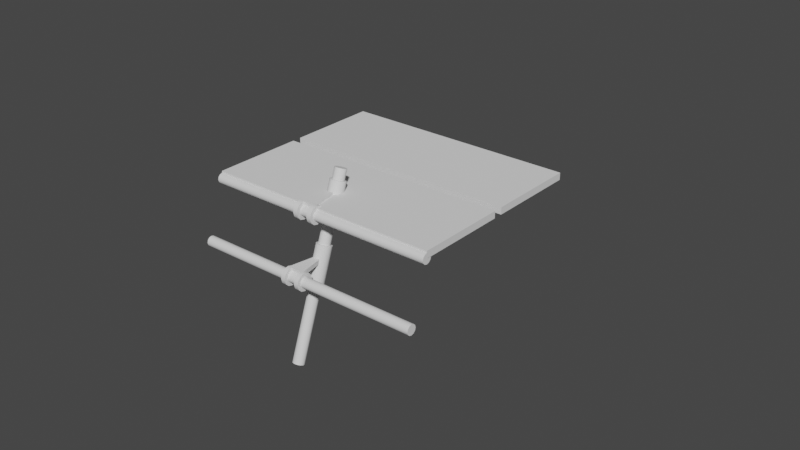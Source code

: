# Source: handrails.blend  (saved by Blender 3.2.14; exported with 4.5.12 LTS)
import bpy
from mathutils import Matrix  # noqa: F401  (used for matrix-valued properties, if any)

bpy.ops.wm.read_factory_settings(use_empty=True)
scene = bpy.context.scene
scene.name = 'Scene'

# ---- collections
col_handrail = bpy.data.collections.new('handrail'); scene.collection.children.link(col_handrail)
col_collection_2 = bpy.data.collections.new('Collection 2'); scene.collection.children.link(col_collection_2)

# ---- node groups
ng_auto_smooth = bpy.data.node_groups.new('Auto Smooth', 'GeometryNodeTree')
_s = ng_auto_smooth.interface.new_socket(name='Geometry', in_out='OUTPUT', socket_type='NodeSocketGeometry')
_s = ng_auto_smooth.interface.new_socket(name='Geometry', in_out='INPUT', socket_type='NodeSocketGeometry')
_s = ng_auto_smooth.interface.new_socket(name='Angle', in_out='INPUT', socket_type='NodeSocketFloat')
_s.subtype = 'ANGLE'
_s.min_value = 0.0
_s.max_value = 3.142
ng_auto_smooth.is_modifier = True
_N = ng_auto_smooth.nodes; _L = ng_auto_smooth.links
n0 = _N.new('NodeGroupOutput'); n0.name = 'Group Output'; n0.location = (480, -100)
n1 = _N.new('NodeGroupInput'); n1.name = 'Group Input'; n1.location = (-420, -300)
n2 = _N.new('NodeGroupInput'); n2.name = 'Group Input.001'; n2.location = (-60, -100)
n3 = _N.new('GeometryNodeSetShadeSmooth'); n3.name = 'Set Shade Smooth'; n3.location = (120, -100)
n3.domain = 'EDGE'
n4 = _N.new('GeometryNodeSetShadeSmooth'); n4.name = 'Set Shade Smooth.001'; n4.location = (300, -100)
n5 = _N.new('GeometryNodeInputMeshEdgeAngle'); n5.name = 'Edge Angle'; n5.location = (-420, -220)
n6 = _N.new('GeometryNodeInputEdgeSmooth'); n6.name = 'Is Edge Smooth'; n6.location = (-60, -160)
n7 = _N.new('GeometryNodeInputShadeSmooth'); n7.name = 'Is Face Smooth'; n7.location = (-240, -340)
n8 = _N.new('FunctionNodeBooleanMath'); n8.name = 'Boolean Math'; n8.location = (-60, -220)
n9 = _N.new('FunctionNodeCompare'); n9.name = 'Compare'; n9.location = (-240, -180)
n9.operation = 'LESS_EQUAL'
_L.new(n5.outputs[0], n9.inputs[0])
_L.new(n4.outputs[0], n0.inputs[0])
_L.new(n1.outputs[1], n9.inputs[1])
_L.new(n9.outputs[0], n8.inputs[0])
_L.new(n7.outputs[0], n8.inputs[1])
_L.new(n2.outputs[0], n3.inputs[0])
_L.new(n6.outputs[0], n3.inputs[1])
_L.new(n3.outputs[0], n4.inputs[0])
_L.new(n8.outputs[0], n3.inputs[2])
n0.is_active_output = True

# ---- world
world_world = bpy.data.worlds.new('World'); scene.world = world_world
world_world.use_nodes = True; world_world.node_tree.nodes.clear()
_N = world_world.node_tree.nodes; _L = world_world.node_tree.links
n0 = _N.new('ShaderNodeOutputWorld'); n0.name = 'World Output'; n0.location = (300, 300)
n1 = _N.new('ShaderNodeBackground'); n1.name = 'Background'; n1.location = (10, 300)
n1.inputs[0].default_value = (0.05088, 0.05088, 0.05088, 1.0)
_L.new(n1.outputs[0], n0.inputs[0])
n0.is_active_output = True
world_world.color = (0.05088, 0.05088, 0.05088)
world_world.use_sun_shadow = False
world_world.sun_shadow_jitter_overblur = 0.0

# ---- meshes
me_cube_001 = bpy.data.meshes.new('Cube.001')
me_cube_001.from_pydata([(-1.0, 0.1187, -0.001955), (-1.0, 0.1187, 0.05711), (-1.0, 0.8915, -0.001955), (-1.0, 0.8915, 0.05711), (1.0, 0.1187, -0.001955), (1.0, 0.1187, 0.05711), (1.0, 0.8915, -0.001955), (1.0, 0.8915, 0.05711), (-1.0, 0.8142, -0.001955), (-1.0, 0.7369, -0.001955), (-1.0, 0.6596, -0.001955), (-1.0, 0.5824, -0.001955), (-1.0, 0.5051, -0.001955), (-1.0, 0.4278, -0.001955), (-1.0, 0.3505, -0.001955), (-1.0, 0.2733, -0.001955), (-1.0, 0.196, -0.001955), (-1.0, 0.196, 0.05711), (-1.0, 0.2733, 0.05711), (-1.0, 0.3505, 0.05711), (-1.0, 0.4278, 0.05711), (-1.0, 0.5051, 0.05711), (-1.0, 0.5824, 0.05711), (-1.0, 0.6596, 0.05711), (-1.0, 0.7369, 0.05711), (-1.0, 0.8142, 0.05711), (1.0, 0.196, -0.001955), (1.0, 0.2733, -0.001955), (1.0, 0.3505, -0.001955), (1.0, 0.4278, -0.001955), (1.0, 0.5051, -0.001955), (1.0, 0.5824, -0.001955), (1.0, 0.6596, -0.001955), (1.0, 0.7369, -0.001955), (1.0, 0.8142, -0.001955), (1.0, 0.8142, 0.05711), (1.0, 0.7369, 0.05711), (1.0, 0.6596, 0.05711), (1.0, 0.5824, 0.05711), (1.0, 0.5051, 0.05711), (1.0, 0.4278, 0.05711), (1.0, 0.3505, 0.05711), (1.0, 0.2733, 0.05711), (1.0, 0.196, 0.05711), (0.8462, 0.8915, -0.001955), (0.6923, 0.8915, -0.001955), (0.5385, 0.8915, -0.001955), (0.3846, 0.8915, -0.001955), (0.2308, 0.8915, -0.001955), (0.07692, 0.8915, -0.001955), (-0.07692, 0.8915, -0.001955), (-0.2308, 0.8915, -0.001955), (-0.3846, 0.8915, -0.001955), (-0.5385, 0.8915, -0.001955), (-0.6923, 0.8915, -0.001955), (-0.8462, 0.8915, -0.001955), (-0.8462, 0.8915, 0.05711), (-0.6923, 0.8915, 0.05711), (-0.5385, 0.8915, 0.05711), (-0.3846, 0.8915, 0.05711), (-0.2308, 0.8915, 0.05711), (-0.07692, 0.8915, 0.05711), (0.07692, 0.8915, 0.05711), (0.2308, 0.8915, 0.05711), (0.3846, 0.8915, 0.05711), (0.5385, 0.8915, 0.05711), (0.6923, 0.8915, 0.05711), (0.8462, 0.8915, 0.05711), (-0.8462, 0.1187, -0.001955), (-0.6923, 0.1187, -0.001955), (-0.5385, 0.1187, -0.001955), (-0.3846, 0.1187, -0.001955), (-0.2308, 0.1187, -0.001955), (-0.07692, 0.1187, -0.001955), (0.07692, 0.1187, -0.001955), (0.2308, 0.1187, -0.001955), (0.3846, 0.1187, -0.001955), (0.5385, 0.1187, -0.001955), (0.6923, 0.1187, -0.001955), (0.8462, 0.1187, -0.001955), (0.8462, 0.1187, 0.05711), (0.6923, 0.1187, 0.05711), (0.5385, 0.1187, 0.05711), (0.3846, 0.1187, 0.05711), (0.2308, 0.1187, 0.05711), (0.07692, 0.1187, 0.05711), (-0.07692, 0.1187, 0.05711), (-0.2308, 0.1187, 0.05711), (-0.3846, 0.1187, 0.05711), (-0.5385, 0.1187, 0.05711), (-0.6923, 0.1187, 0.05711), (-0.8462, 0.1187, 0.05711), (-0.8462, 0.8142, 0.05711), (-0.6923, 0.8142, 0.05711), (-0.5385, 0.8142, 0.05711), (-0.3846, 0.8142, 0.05711), (-0.2308, 0.8142, 0.05711), (-0.07692, 0.8142, 0.05711), (0.07692, 0.8142, 0.05711), (0.2308, 0.8142, 0.05711), (0.3846, 0.8142, 0.05711), (0.5385, 0.8142, 0.05711), (0.6923, 0.8142, 0.05711), (0.8462, 0.8142, 0.05711), (-0.8462, 0.7369, 0.05711), (-0.6923, 0.7369, 0.05711), (-0.5385, 0.7369, 0.05711), (-0.3846, 0.7369, 0.05711), (-0.2308, 0.7369, 0.05711), (-0.07692, 0.7369, 0.05711), (0.07692, 0.7369, 0.05711), (0.2308, 0.7369, 0.05711), (0.3846, 0.7369, 0.05711), (0.5385, 0.7369, 0.05711), (0.6923, 0.7369, 0.05711), (0.8462, 0.7369, 0.05711), (-0.8462, 0.6596, 0.05711), (-0.6923, 0.6596, 0.05711), (-0.5385, 0.6596, 0.05711), (-0.3846, 0.6596, 0.05711), (-0.2308, 0.6596, 0.05711), (-0.07692, 0.6596, 0.05711), (0.07692, 0.6596, 0.05711), (0.2308, 0.6596, 0.05711), (0.3846, 0.6596, 0.05711), (0.5385, 0.6596, 0.05711), (0.6923, 0.6596, 0.05711), (0.8462, 0.6596, 0.05711), (-0.8462, 0.5824, 0.05711), (-0.6923, 0.5824, 0.05711), (-0.5385, 0.5824, 0.05711), (-0.3846, 0.5824, 0.05711), (-0.2308, 0.5824, 0.05711), (-0.07692, 0.5824, 0.05711), (0.07692, 0.5824, 0.05711), (0.2308, 0.5824, 0.05711), (0.3846, 0.5824, 0.05711), (0.5385, 0.5824, 0.05711), (0.6923, 0.5824, 0.05711), (0.8462, 0.5824, 0.05711), (-0.8462, 0.5051, 0.05711), (-0.6923, 0.5051, 0.05711), (-0.5385, 0.5051, 0.05711), (-0.3846, 0.5051, 0.05711), (-0.2308, 0.5051, 0.05711), (-0.07692, 0.5051, 0.05711), (0.07692, 0.5051, 0.05711), (0.2308, 0.5051, 0.05711), (0.3846, 0.5051, 0.05711), (0.5385, 0.5051, 0.05711), (0.6923, 0.5051, 0.05711), (0.8462, 0.5051, 0.05711), (-0.8462, 0.4278, 0.05711), (-0.6923, 0.4278, 0.05711), (-0.5385, 0.4278, 0.05711), (-0.3846, 0.4278, 0.05711), (-0.2308, 0.4278, 0.05711), (-0.07692, 0.4278, 0.05711), (0.07692, 0.4278, 0.05711), (0.2308, 0.4278, 0.05711), (0.3846, 0.4278, 0.05711), (0.5385, 0.4278, 0.05711), (0.6923, 0.4278, 0.05711), (0.8462, 0.4278, 0.05711), (-0.8462, 0.3505, 0.05711), (-0.6923, 0.3505, 0.05711), (-0.5385, 0.3505, 0.05711), (-0.3846, 0.3505, 0.05711), (-0.2308, 0.3505, 0.05711), (-0.07692, 0.3505, 0.05711), (0.07692, 0.3505, 0.05711), (0.2308, 0.3505, 0.05711), (0.3846, 0.3505, 0.05711), (0.5385, 0.3505, 0.05711), (0.6923, 0.3505, 0.05711), (0.8462, 0.3505, 0.05711), (-0.8462, 0.2733, 0.05711), (-0.6923, 0.2733, 0.05711), (-0.5385, 0.2733, 0.05711), (-0.3846, 0.2733, 0.05711), (-0.2308, 0.2733, 0.05711), (-0.07692, 0.2733, 0.05711), (0.07692, 0.2733, 0.05711), (0.2308, 0.2733, 0.05711), (0.3846, 0.2733, 0.05711), (0.5385, 0.2733, 0.05711), (0.6923, 0.2733, 0.05711), (0.8462, 0.2733, 0.05711), (-0.8462, 0.196, 0.05711), (-0.6923, 0.196, 0.05711), (-0.5385, 0.196, 0.05711), (-0.3846, 0.196, 0.05711), (-0.2308, 0.196, 0.05711), (-0.07692, 0.196, 0.05711), (0.07692, 0.196, 0.05711), (0.2308, 0.196, 0.05711), (0.3846, 0.196, 0.05711), (0.5385, 0.196, 0.05711), (0.6923, 0.196, 0.05711), (0.8462, 0.196, 0.05711), (0.8462, 0.8142, -0.001955), (0.6923, 0.8142, -0.001955), (0.5385, 0.8142, -0.001955), (0.3846, 0.8142, -0.001955), (0.2308, 0.8142, -0.001955), (0.07692, 0.8142, -0.001955), (-0.07692, 0.8142, -0.001955), (-0.2308, 0.8142, -0.001955), (-0.3846, 0.8142, -0.001955), (-0.5385, 0.8142, -0.001955), (-0.6923, 0.8142, -0.001955), (-0.8462, 0.8142, -0.001955), (0.8462, 0.7369, -0.001955), (0.6923, 0.7369, -0.001955), (0.5385, 0.7369, -0.001955), (0.3846, 0.7369, -0.001955), (0.2308, 0.7369, -0.001955), (0.07692, 0.7369, -0.001955), (-0.07692, 0.7369, -0.001955), (-0.2308, 0.7369, -0.001955), (-0.3846, 0.7369, -0.001955), (-0.5385, 0.7369, -0.001955), (-0.6923, 0.7369, -0.001955), (-0.8462, 0.7369, -0.001955), (0.8462, 0.6596, -0.001955), (0.6923, 0.6596, -0.001955), (0.5385, 0.6596, -0.001955), (0.3846, 0.6596, -0.001955), (0.2308, 0.6596, -0.001955), (0.07692, 0.6596, -0.001955), (-0.07692, 0.6596, -0.001955), (-0.2308, 0.6596, -0.001955), (-0.3846, 0.6596, -0.001955), (-0.5385, 0.6596, -0.001955), (-0.6923, 0.6596, -0.001955), (-0.8462, 0.6596, -0.001955), (0.8462, 0.5824, -0.001955), (0.6923, 0.5824, -0.001955), (0.5385, 0.5824, -0.001955), (0.3846, 0.5824, -0.001955), (0.2308, 0.5824, -0.001955), (0.07692, 0.5824, -0.001955), (-0.07692, 0.5824, -0.001955), (-0.2308, 0.5824, -0.001955), (-0.3846, 0.5824, -0.001955), (-0.5385, 0.5824, -0.001955), (-0.6923, 0.5824, -0.001955), (-0.8462, 0.5824, -0.001955), (0.8462, 0.5051, -0.001955), (0.6923, 0.5051, -0.001955), (0.5385, 0.5051, -0.001955), (0.3846, 0.5051, -0.001955), (0.2308, 0.5051, -0.001955), (0.07692, 0.5051, -0.001955), (-0.07692, 0.5051, -0.001955), (-0.2308, 0.5051, -0.001955), (-0.3846, 0.5051, -0.001955), (-0.5385, 0.5051, -0.001955), (-0.6923, 0.5051, -0.001955), (-0.8462, 0.5051, -0.001955), (0.8462, 0.4278, -0.001955), (0.6923, 0.4278, -0.001955), (0.5385, 0.4278, -0.001955), (0.3846, 0.4278, -0.001955), (0.2308, 0.4278, -0.001955), (0.07692, 0.4278, -0.001955), (-0.07692, 0.4278, -0.001955), (-0.2308, 0.4278, -0.001955), (-0.3846, 0.4278, -0.001955), (-0.5385, 0.4278, -0.001955), (-0.6923, 0.4278, -0.001955), (-0.8462, 0.4278, -0.001955), (0.8462, 0.3505, -0.001955), (0.6923, 0.3505, -0.001955), (0.5385, 0.3505, -0.001955), (0.3846, 0.3505, -0.001955), (0.2308, 0.3505, -0.001955), (0.07692, 0.3505, -0.001955), (-0.07692, 0.3505, -0.001955), (-0.2308, 0.3505, -0.001955), (-0.3846, 0.3505, -0.001955), (-0.5385, 0.3505, -0.001955), (-0.6923, 0.3505, -0.001955), (-0.8462, 0.3505, -0.001955), (0.8462, 0.2733, -0.001955), (0.6923, 0.2733, -0.001955), (0.5385, 0.2733, -0.001955), (0.3846, 0.2733, -0.001955), (0.2308, 0.2733, -0.001955), (0.07692, 0.2733, -0.001955), (-0.07692, 0.2733, -0.001955), (-0.2308, 0.2733, -0.001955), (-0.3846, 0.2733, -0.001955), (-0.5385, 0.2733, -0.001955), (-0.6923, 0.2733, -0.001955), (-0.8462, 0.2733, -0.001955), (0.8462, 0.196, -0.001955), (0.6923, 0.196, -0.001955), (0.5385, 0.196, -0.001955), (0.3846, 0.196, -0.001955), (0.2308, 0.196, -0.001955), (0.07692, 0.196, -0.001955), (-0.07692, 0.196, -0.001955), (-0.2308, 0.196, -0.001955), (-0.3846, 0.196, -0.001955), (-0.5385, 0.196, -0.001955), (-0.6923, 0.196, -0.001955), (-0.8462, 0.196, -0.001955)], [], [(8, 25, 3, 2), (44, 67, 7, 6), (26, 43, 5, 4), (68, 91, 1, 0), (296, 26, 4, 79), (188, 17, 1, 91), (56, 3, 25, 92), (92, 25, 24, 104), (104, 24, 23, 116), (116, 23, 22, 128), (128, 22, 21, 140), (140, 21, 20, 152), (152, 20, 19, 164), (164, 19, 18, 176), (176, 18, 17, 188), (44, 6, 34, 200), (200, 34, 33, 212), (212, 33, 32, 224), (224, 32, 31, 236), (236, 31, 30, 248), (248, 30, 29, 260), (260, 29, 28, 272), (272, 28, 27, 284), (284, 27, 26, 296), (6, 7, 35, 34), (34, 35, 36, 33), (33, 36, 37, 32), (32, 37, 38, 31), (31, 38, 39, 30), (30, 39, 40, 29), (29, 40, 41, 28), (28, 41, 42, 27), (27, 42, 43, 26), (0, 1, 17, 16), (16, 17, 18, 15), (15, 18, 19, 14), (14, 19, 20, 13), (13, 20, 21, 12), (12, 21, 22, 11), (11, 22, 23, 10), (10, 23, 24, 9), (9, 24, 25, 8), (15, 295, 307, 16), (295, 294, 306, 307), (294, 293, 305, 306), (293, 292, 304, 305), (292, 291, 303, 304), (291, 290, 302, 303), (290, 289, 301, 302), (289, 288, 300, 301), (288, 287, 299, 300), (287, 286, 298, 299), (286, 285, 297, 298), (285, 284, 296, 297), (14, 283, 295, 15), (283, 282, 294, 295), (282, 281, 293, 294), (281, 280, 292, 293), (280, 279, 291, 292), (279, 278, 290, 291), (278, 277, 289, 290), (277, 276, 288, 289), (276, 275, 287, 288), (275, 274, 286, 287), (274, 273, 285, 286), (273, 272, 284, 285), (13, 271, 283, 14), (271, 270, 282, 283), (270, 269, 281, 282), (269, 268, 280, 281), (268, 267, 279, 280), (267, 266, 278, 279), (266, 265, 277, 278), (265, 264, 276, 277), (264, 263, 275, 276), (263, 262, 274, 275), (262, 261, 273, 274), (261, 260, 272, 273), (12, 259, 271, 13), (259, 258, 270, 271), (258, 257, 269, 270), (257, 256, 268, 269), (256, 255, 267, 268), (255, 254, 266, 267), (254, 253, 265, 266), (253, 252, 264, 265), (252, 251, 263, 264), (251, 250, 262, 263), (250, 249, 261, 262), (249, 248, 260, 261), (11, 247, 259, 12), (247, 246, 258, 259), (246, 245, 257, 258), (245, 244, 256, 257), (244, 243, 255, 256), (243, 242, 254, 255), (242, 241, 253, 254), (241, 240, 252, 253), (240, 239, 251, 252), (239, 238, 250, 251), (238, 237, 249, 250), (237, 236, 248, 249), (10, 235, 247, 11), (235, 234, 246, 247), (234, 233, 245, 246), (233, 232, 244, 245), (232, 231, 243, 244), (231, 230, 242, 243), (230, 229, 241, 242), (229, 228, 240, 241), (228, 227, 239, 240), (227, 226, 238, 239), (226, 225, 237, 238), (225, 224, 236, 237), (9, 223, 235, 10), (223, 222, 234, 235), (222, 221, 233, 234), (221, 220, 232, 233), (220, 219, 231, 232), (219, 218, 230, 231), (218, 217, 229, 230), (217, 216, 228, 229), (216, 215, 227, 228), (215, 214, 226, 227), (214, 213, 225, 226), (213, 212, 224, 225), (8, 211, 223, 9), (211, 210, 222, 223), (210, 209, 221, 222), (209, 208, 220, 221), (208, 207, 219, 220), (207, 206, 218, 219), (206, 205, 217, 218), (205, 204, 216, 217), (204, 203, 215, 216), (203, 202, 214, 215), (202, 201, 213, 214), (201, 200, 212, 213), (2, 55, 211, 8), (55, 54, 210, 211), (54, 53, 209, 210), (53, 52, 208, 209), (52, 51, 207, 208), (51, 50, 206, 207), (50, 49, 205, 206), (49, 48, 204, 205), (48, 47, 203, 204), (47, 46, 202, 203), (46, 45, 201, 202), (45, 44, 200, 201), (42, 187, 199, 43), (187, 186, 198, 199), (186, 185, 197, 198), (185, 184, 196, 197), (184, 183, 195, 196), (183, 182, 194, 195), (182, 181, 193, 194), (181, 180, 192, 193), (180, 179, 191, 192), (179, 178, 190, 191), (178, 177, 189, 190), (177, 176, 188, 189), (41, 175, 187, 42), (175, 174, 186, 187), (174, 173, 185, 186), (173, 172, 184, 185), (172, 171, 183, 184), (171, 170, 182, 183), (170, 169, 181, 182), (169, 168, 180, 181), (168, 167, 179, 180), (167, 166, 178, 179), (166, 165, 177, 178), (165, 164, 176, 177), (40, 163, 175, 41), (163, 162, 174, 175), (162, 161, 173, 174), (161, 160, 172, 173), (160, 159, 171, 172), (159, 158, 170, 171), (158, 157, 169, 170), (157, 156, 168, 169), (156, 155, 167, 168), (155, 154, 166, 167), (154, 153, 165, 166), (153, 152, 164, 165), (39, 151, 163, 40), (151, 150, 162, 163), (150, 149, 161, 162), (149, 148, 160, 161), (148, 147, 159, 160), (147, 146, 158, 159), (146, 145, 157, 158), (145, 144, 156, 157), (144, 143, 155, 156), (143, 142, 154, 155), (142, 141, 153, 154), (141, 140, 152, 153), (38, 139, 151, 39), (139, 138, 150, 151), (138, 137, 149, 150), (137, 136, 148, 149), (136, 135, 147, 148), (135, 134, 146, 147), (134, 133, 145, 146), (133, 132, 144, 145), (132, 131, 143, 144), (131, 130, 142, 143), (130, 129, 141, 142), (129, 128, 140, 141), (37, 127, 139, 38), (127, 126, 138, 139), (126, 125, 137, 138), (125, 124, 136, 137), (124, 123, 135, 136), (123, 122, 134, 135), (122, 121, 133, 134), (121, 120, 132, 133), (120, 119, 131, 132), (119, 118, 130, 131), (118, 117, 129, 130), (117, 116, 128, 129), (36, 115, 127, 37), (115, 114, 126, 127), (114, 113, 125, 126), (113, 112, 124, 125), (112, 111, 123, 124), (111, 110, 122, 123), (110, 109, 121, 122), (109, 108, 120, 121), (108, 107, 119, 120), (107, 106, 118, 119), (106, 105, 117, 118), (105, 104, 116, 117), (35, 103, 115, 36), (103, 102, 114, 115), (102, 101, 113, 114), (101, 100, 112, 113), (100, 99, 111, 112), (99, 98, 110, 111), (98, 97, 109, 110), (97, 96, 108, 109), (96, 95, 107, 108), (95, 94, 106, 107), (94, 93, 105, 106), (93, 92, 104, 105), (7, 67, 103, 35), (67, 66, 102, 103), (66, 65, 101, 102), (65, 64, 100, 101), (64, 63, 99, 100), (63, 62, 98, 99), (62, 61, 97, 98), (61, 60, 96, 97), (60, 59, 95, 96), (59, 58, 94, 95), (58, 57, 93, 94), (57, 56, 92, 93), (43, 199, 80, 5), (199, 198, 81, 80), (198, 197, 82, 81), (197, 196, 83, 82), (196, 195, 84, 83), (195, 194, 85, 84), (194, 193, 86, 85), (193, 192, 87, 86), (192, 191, 88, 87), (191, 190, 89, 88), (190, 189, 90, 89), (189, 188, 91, 90), (16, 307, 68, 0), (307, 306, 69, 68), (306, 305, 70, 69), (305, 304, 71, 70), (304, 303, 72, 71), (303, 302, 73, 72), (302, 301, 74, 73), (301, 300, 75, 74), (300, 299, 76, 75), (299, 298, 77, 76), (298, 297, 78, 77), (297, 296, 79, 78), (4, 5, 80, 79), (79, 80, 81, 78), (78, 81, 82, 77), (77, 82, 83, 76), (76, 83, 84, 75), (75, 84, 85, 74), (74, 85, 86, 73), (73, 86, 87, 72), (72, 87, 88, 71), (71, 88, 89, 70), (70, 89, 90, 69), (69, 90, 91, 68), (2, 3, 56, 55), (55, 56, 57, 54), (54, 57, 58, 53), (53, 58, 59, 52), (52, 59, 60, 51), (51, 60, 61, 50), (50, 61, 62, 49), (49, 62, 63, 48), (48, 63, 64, 47), (47, 64, 65, 46), (46, 65, 66, 45), (45, 66, 67, 44)])
_uv = me_cube_001.uv_layers.new(name='UVMap')
_uv.uv.foreach_set('vector', [0.375, 0.225, 0.625, 0.225, 0.625, 0.25, 0.375, 0.25, 0.375, 0.4808, 0.625, 0.4808, 0.625, 0.5, 0.375, 0.5, 0.375, 0.725, 0.625, 0.725, 0.625, 0.75, 0.375, 0.75, 0.375, 0.9808, 0.625, 0.9808, 0.625, 1.0, 0.375, 1.0, 0.3558, 0.725, 0.375, 0.725, 0.375, 0.75, 0.3558, 0.75, 0.8558, 0.725, 0.875, 0.725, 0.875, 0.75, 0.8558, 0.75, 0.8558, 0.5, 0.875, 0.5, 0.875, 0.525, 0.8558, 0.525, 0.8558, 0.525, 0.875, 0.525, 0.875, 0.55, 0.8558, 0.55, 0.8558, 0.55, 0.875, 0.55, 0.875, 0.575, 0.8558, 0.575, 0.8558, 0.575, 0.875, 0.575, 0.875, 0.6, 0.8558, 0.6, 0.8558, 0.6, 0.875, 0.6, 0.875, 0.625, 0.8558, 0.625, 0.8558, 0.625, 0.875, 0.625, 0.875, 0.65, 0.8558, 0.65, 0.8558, 0.65, 0.875, 0.65, 0.875, 0.675, 0.8558, 0.675, 0.8558, 0.675, 0.875, 0.675, 0.875, 0.7, 0.8558, 0.7, 0.8558, 0.7, 0.875, 0.7, 0.875, 0.725, 0.8558, 0.725, 0.3558, 0.5, 0.375, 0.5, 0.375, 0.525, 0.3558, 0.525, 0.3558, 0.525, 0.375, 0.525, 0.375, 0.55, 0.3558, 0.55, 0.3558, 0.55, 0.375, 0.55, 0.375, 0.575, 0.3558, 0.575, 0.3558, 0.575, 0.375, 0.575, 0.375, 0.6, 0.3558, 0.6, 0.3558, 0.6, 0.375, 0.6, 0.375, 0.625, 0.3558, 0.625, 0.3558, 0.625, 0.375, 0.625, 0.375, 0.65, 0.3558, 0.65, 0.3558, 0.65, 0.375, 0.65, 0.375, 0.675, 0.3558, 0.675, 0.3558, 0.675, 0.375, 0.675, 0.375, 0.7, 0.3558, 0.7, 0.3558, 0.7, 0.375, 0.7, 0.375, 0.725, 0.3558, 0.725, 0.375, 0.5, 0.625, 0.5, 0.625, 0.525, 0.375, 0.525, 0.375, 0.525, 0.625, 0.525, 0.625, 0.55, 0.375, 0.55, 0.375, 0.55, 0.625, 0.55, 0.625, 0.575, 0.375, 0.575, 0.375, 0.575, 0.625, 0.575, 0.625, 0.6, 0.375, 0.6, 0.375, 0.6, 0.625, 0.6, 0.625, 0.625, 0.375, 0.625, 0.375, 0.625, 0.625, 0.625, 0.625, 0.65, 0.375, 0.65, 0.375, 0.65, 0.625, 0.65, 0.625, 0.675, 0.375, 0.675, 0.375, 0.675, 0.625, 0.675, 0.625, 0.7, 0.375, 0.7, 0.375, 0.7, 0.625, 0.7, 0.625, 0.725, 0.375, 0.725, 0.375, 0.0, 0.625, 0.0, 0.625, 0.025, 0.375, 0.025, 0.375, 0.025, 0.625, 0.025, 0.625, 0.05, 0.375, 0.05, 0.375, 0.05, 0.625, 0.05, 0.625, 0.075, 0.375, 0.075, 0.375, 0.075, 0.625, 0.075, 0.625, 0.1, 0.375, 0.1, 0.375, 0.1, 0.625, 0.1, 0.625, 0.125, 0.375, 0.125, 0.375, 0.125, 0.625, 0.125, 0.625, 0.15, 0.375, 0.15, 0.375, 0.15, 0.625, 0.15, 0.625, 0.175, 0.375, 0.175, 0.375, 0.175, 0.625, 0.175, 0.625, 0.2, 0.375, 0.2, 0.375, 0.2, 0.625, 0.2, 0.625, 0.225, 0.375, 0.225, 0.125, 0.7, 0.1442, 0.7, 0.1442, 0.725, 0.125, 0.725, 0.1442, 0.7, 0.1635, 0.7, 0.1635, 0.725, 0.1442, 0.725, 0.1635, 0.7, 0.1827, 0.7, 0.1827, 0.725, 0.1635, 0.725, 0.1827, 0.7, 0.2019, 0.7, 0.2019, 0.725, 0.1827, 0.725, 0.2019, 0.7, 0.2212, 0.7, 0.2212, 0.725, 0.2019, 0.725, 0.2212, 0.7, 0.2404, 0.7, 0.2404, 0.725, 0.2212, 0.725, 0.2404, 0.7, 0.2596, 0.7, 0.2596, 0.725, 0.2404, 0.725, 0.2596, 0.7, 0.2788, 0.7, 0.2788, 0.725, 0.2596, 0.725, 0.2788, 0.7, 0.2981, 0.7, 0.2981, 0.725, 0.2788, 0.725, 0.2981, 0.7, 0.3173, 0.7, 0.3173, 0.725, 0.2981, 0.725, 0.3173, 0.7, 0.3365, 0.7, 0.3365, 0.725, 0.3173, 0.725, 0.3365, 0.7, 0.3558, 0.7, 0.3558, 0.725, 0.3365, 0.725, 0.125, 0.675, 0.1442, 0.675, 0.1442, 0.7, 0.125, 0.7, 0.1442, 0.675, 0.1635, 0.675, 0.1635, 0.7, 0.1442, 0.7, 0.1635, 0.675, 0.1827, 0.675, 0.1827, 0.7, 0.1635, 0.7, 0.1827, 0.675, 0.2019, 0.675, 0.2019, 0.7, 0.1827, 0.7, 0.2019, 0.675, 0.2212, 0.675, 0.2212, 0.7, 0.2019, 0.7, 0.2212, 0.675, 0.2404, 0.675, 0.2404, 0.7, 0.2212, 0.7, 0.2404, 0.675, 0.2596, 0.675, 0.2596, 0.7, 0.2404, 0.7, 0.2596, 0.675, 0.2788, 0.675, 0.2788, 0.7, 0.2596, 0.7, 0.2788, 0.675, 0.2981, 0.675, 0.2981, 0.7, 0.2788, 0.7, 0.2981, 0.675, 0.3173, 0.675, 0.3173, 0.7, 0.2981, 0.7, 0.3173, 0.675, 0.3365, 0.675, 0.3365, 0.7, 0.3173, 0.7, 0.3365, 0.675, 0.3558, 0.675, 0.3558, 0.7, 0.3365, 0.7, 0.125, 0.65, 0.1442, 0.65, 0.1442, 0.675, 0.125, 0.675, 0.1442, 0.65, 0.1635, 0.65, 0.1635, 0.675, 0.1442, 0.675, 0.1635, 0.65, 0.1827, 0.65, 0.1827, 0.675, 0.1635, 0.675, 0.1827, 0.65, 0.2019, 0.65, 0.2019, 0.675, 0.1827, 0.675, 0.2019, 0.65, 0.2212, 0.65, 0.2212, 0.675, 0.2019, 0.675, 0.2212, 0.65, 0.2404, 0.65, 0.2404, 0.675, 0.2212, 0.675, 0.2404, 0.65, 0.2596, 0.65, 0.2596, 0.675, 0.2404, 0.675, 0.2596, 0.65, 0.2788, 0.65, 0.2788, 0.675, 0.2596, 0.675, 0.2788, 0.65, 0.2981, 0.65, 0.2981, 0.675, 0.2788, 0.675, 0.2981, 0.65, 0.3173, 0.65, 0.3173, 0.675, 0.2981, 0.675, 0.3173, 0.65, 0.3365, 0.65, 0.3365, 0.675, 0.3173, 0.675, 0.3365, 0.65, 0.3558, 0.65, 0.3558, 0.675, 0.3365, 0.675, 0.125, 0.625, 0.1442, 0.625, 0.1442, 0.65, 0.125, 0.65, 0.1442, 0.625, 0.1635, 0.625, 0.1635, 0.65, 0.1442, 0.65, 0.1635, 0.625, 0.1827, 0.625, 0.1827, 0.65, 0.1635, 0.65, 0.1827, 0.625, 0.2019, 0.625, 0.2019, 0.65, 0.1827, 0.65, 0.2019, 0.625, 0.2212, 0.625, 0.2212, 0.65, 0.2019, 0.65, 0.2212, 0.625, 0.2404, 0.625, 0.2404, 0.65, 0.2212, 0.65, 0.2404, 0.625, 0.2596, 0.625, 0.2596, 0.65, 0.2404, 0.65, 0.2596, 0.625, 0.2788, 0.625, 0.2788, 0.65, 0.2596, 0.65, 0.2788, 0.625, 0.2981, 0.625, 0.2981, 0.65, 0.2788, 0.65, 0.2981, 0.625, 0.3173, 0.625, 0.3173, 0.65, 0.2981, 0.65, 0.3173, 0.625, 0.3365, 0.625, 0.3365, 0.65, 0.3173, 0.65, 0.3365, 0.625, 0.3558, 0.625, 0.3558, 0.65, 0.3365, 0.65, 0.125, 0.6, 0.1442, 0.6, 0.1442, 0.625, 0.125, 0.625, 0.1442, 0.6, 0.1635, 0.6, 0.1635, 0.625, 0.1442, 0.625, 0.1635, 0.6, 0.1827, 0.6, 0.1827, 0.625, 0.1635, 0.625, 0.1827, 0.6, 0.2019, 0.6, 0.2019, 0.625, 0.1827, 0.625, 0.2019, 0.6, 0.2212, 0.6, 0.2212, 0.625, 0.2019, 0.625, 0.2212, 0.6, 0.2404, 0.6, 0.2404, 0.625, 0.2212, 0.625, 0.2404, 0.6, 0.2596, 0.6, 0.2596, 0.625, 0.2404, 0.625, 0.2596, 0.6, 0.2788, 0.6, 0.2788, 0.625, 0.2596, 0.625, 0.2788, 0.6, 0.2981, 0.6, 0.2981, 0.625, 0.2788, 0.625, 0.2981, 0.6, 0.3173, 0.6, 0.3173, 0.625, 0.2981, 0.625, 0.3173, 0.6, 0.3365, 0.6, 0.3365, 0.625, 0.3173, 0.625, 0.3365, 0.6, 0.3558, 0.6, 0.3558, 0.625, 0.3365, 0.625, 0.125, 0.575, 0.1442, 0.575, 0.1442, 0.6, 0.125, 0.6, 0.1442, 0.575, 0.1635, 0.575, 0.1635, 0.6, 0.1442, 0.6, 0.1635, 0.575, 0.1827, 0.575, 0.1827, 0.6, 0.1635, 0.6, 0.1827, 0.575, 0.2019, 0.575, 0.2019, 0.6, 0.1827, 0.6, 0.2019, 0.575, 0.2212, 0.575, 0.2212, 0.6, 0.2019, 0.6, 0.2212, 0.575, 0.2404, 0.575, 0.2404, 0.6, 0.2212, 0.6, 0.2404, 0.575, 0.2596, 0.575, 0.2596, 0.6, 0.2404, 0.6, 0.2596, 0.575, 0.2788, 0.575, 0.2788, 0.6, 0.2596, 0.6, 0.2788, 0.575, 0.2981, 0.575, 0.2981, 0.6, 0.2788, 0.6, 0.2981, 0.575, 0.3173, 0.575, 0.3173, 0.6, 0.2981, 0.6, 0.3173, 0.575, 0.3365, 0.575, 0.3365, 0.6, 0.3173, 0.6, 0.3365, 0.575, 0.3558, 0.575, 0.3558, 0.6, 0.3365, 0.6, 0.125, 0.55, 0.1442, 0.55, 0.1442, 0.575, 0.125, 0.575, 0.1442, 0.55, 0.1635, 0.55, 0.1635, 0.575, 0.1442, 0.575, 0.1635, 0.55, 0.1827, 0.55, 0.1827, 0.575, 0.1635, 0.575, 0.1827, 0.55, 0.2019, 0.55, 0.2019, 0.575, 0.1827, 0.575, 0.2019, 0.55, 0.2212, 0.55, 0.2212, 0.575, 0.2019, 0.575, 0.2212, 0.55, 0.2404, 0.55, 0.2404, 0.575, 0.2212, 0.575, 0.2404, 0.55, 0.2596, 0.55, 0.2596, 0.575, 0.2404, 0.575, 0.2596, 0.55, 0.2788, 0.55, 0.2788, 0.575, 0.2596, 0.575, 0.2788, 0.55, 0.2981, 0.55, 0.2981, 0.575, 0.2788, 0.575, 0.2981, 0.55, 0.3173, 0.55, 0.3173, 0.575, 0.2981, 0.575, 0.3173, 0.55, 0.3365, 0.55, 0.3365, 0.575, 0.3173, 0.575, 0.3365, 0.55, 0.3558, 0.55, 0.3558, 0.575, 0.3365, 0.575, 0.125, 0.525, 0.1442, 0.525, 0.1442, 0.55, 0.125, 0.55, 0.1442, 0.525, 0.1635, 0.525, 0.1635, 0.55, 0.1442, 0.55, 0.1635, 0.525, 0.1827, 0.525, 0.1827, 0.55, 0.1635, 0.55, 0.1827, 0.525, 0.2019, 0.525, 0.2019, 0.55, 0.1827, 0.55, 0.2019, 0.525, 0.2212, 0.525, 0.2212, 0.55, 0.2019, 0.55, 0.2212, 0.525, 0.2404, 0.525, 0.2404, 0.55, 0.2212, 0.55, 0.2404, 0.525, 0.2596, 0.525, 0.2596, 0.55, 0.2404, 0.55, 0.2596, 0.525, 0.2788, 0.525, 0.2788, 0.55, 0.2596, 0.55, 0.2788, 0.525, 0.2981, 0.525, 0.2981, 0.55, 0.2788, 0.55, 0.2981, 0.525, 0.3173, 0.525, 0.3173, 0.55, 0.2981, 0.55, 0.3173, 0.525, 0.3365, 0.525, 0.3365, 0.55, 0.3173, 0.55, 0.3365, 0.525, 0.3558, 0.525, 0.3558, 0.55, 0.3365, 0.55, 0.125, 0.5, 0.1442, 0.5, 0.1442, 0.525, 0.125, 0.525, 0.1442, 0.5, 0.1635, 0.5, 0.1635, 0.525, 0.1442, 0.525, 0.1635, 0.5, 0.1827, 0.5, 0.1827, 0.525, 0.1635, 0.525, 0.1827, 0.5, 0.2019, 0.5, 0.2019, 0.525, 0.1827, 0.525, 0.2019, 0.5, 0.2212, 0.5, 0.2212, 0.525, 0.2019, 0.525, 0.2212, 0.5, 0.2404, 0.5, 0.2404, 0.525, 0.2212, 0.525, 0.2404, 0.5, 0.2596, 0.5, 0.2596, 0.525, 0.2404, 0.525, 0.2596, 0.5, 0.2788, 0.5, 0.2788, 0.525, 0.2596, 0.525, 0.2788, 0.5, 0.2981, 0.5, 0.2981, 0.525, 0.2788, 0.525, 0.2981, 0.5, 0.3173, 0.5, 0.3173, 0.525, 0.2981, 0.525, 0.3173, 0.5, 0.3365, 0.5, 0.3365, 0.525, 0.3173, 0.525, 0.3365, 0.5, 0.3558, 0.5, 0.3558, 0.525, 0.3365, 0.525, 0.625, 0.7, 0.6442, 0.7, 0.6442, 0.725, 0.625, 0.725, 0.6442, 0.7, 0.6635, 0.7, 0.6635, 0.725, 0.6442, 0.725, 0.6635, 0.7, 0.6827, 0.7, 0.6827, 0.725, 0.6635, 0.725, 0.6827, 0.7, 0.7019, 0.7, 0.7019, 0.725, 0.6827, 0.725, 0.7019, 0.7, 0.7212, 0.7, 0.7212, 0.725, 0.7019, 0.725, 0.7212, 0.7, 0.7404, 0.7, 0.7404, 0.725, 0.7212, 0.725, 0.7404, 0.7, 0.7596, 0.7, 0.7596, 0.725, 0.7404, 0.725, 0.7596, 0.7, 0.7788, 0.7, 0.7788, 0.725, 0.7596, 0.725, 0.7788, 0.7, 0.7981, 0.7, 0.7981, 0.725, 0.7788, 0.725, 0.7981, 0.7, 0.8173, 0.7, 0.8173, 0.725, 0.7981, 0.725, 0.8173, 0.7, 0.8365, 0.7, 0.8365, 0.725, 0.8173, 0.725, 0.8365, 0.7, 0.8558, 0.7, 0.8558, 0.725, 0.8365, 0.725, 0.625, 0.675, 0.6442, 0.675, 0.6442, 0.7, 0.625, 0.7, 0.6442, 0.675, 0.6635, 0.675, 0.6635, 0.7, 0.6442, 0.7, 0.6635, 0.675, 0.6827, 0.675, 0.6827, 0.7, 0.6635, 0.7, 0.6827, 0.675, 0.7019, 0.675, 0.7019, 0.7, 0.6827, 0.7, 0.7019, 0.675, 0.7212, 0.675, 0.7212, 0.7, 0.7019, 0.7, 0.7212, 0.675, 0.7404, 0.675, 0.7404, 0.7, 0.7212, 0.7, 0.7404, 0.675, 0.7596, 0.675, 0.7596, 0.7, 0.7404, 0.7, 0.7596, 0.675, 0.7788, 0.675, 0.7788, 0.7, 0.7596, 0.7, 0.7788, 0.675, 0.7981, 0.675, 0.7981, 0.7, 0.7788, 0.7, 0.7981, 0.675, 0.8173, 0.675, 0.8173, 0.7, 0.7981, 0.7, 0.8173, 0.675, 0.8365, 0.675, 0.8365, 0.7, 0.8173, 0.7, 0.8365, 0.675, 0.8558, 0.675, 0.8558, 0.7, 0.8365, 0.7, 0.625, 0.65, 0.6442, 0.65, 0.6442, 0.675, 0.625, 0.675, 0.6442, 0.65, 0.6635, 0.65, 0.6635, 0.675, 0.6442, 0.675, 0.6635, 0.65, 0.6827, 0.65, 0.6827, 0.675, 0.6635, 0.675, 0.6827, 0.65, 0.7019, 0.65, 0.7019, 0.675, 0.6827, 0.675, 0.7019, 0.65, 0.7212, 0.65, 0.7212, 0.675, 0.7019, 0.675, 0.7212, 0.65, 0.7404, 0.65, 0.7404, 0.675, 0.7212, 0.675, 0.7404, 0.65, 0.7596, 0.65, 0.7596, 0.675, 0.7404, 0.675, 0.7596, 0.65, 0.7788, 0.65, 0.7788, 0.675, 0.7596, 0.675, 0.7788, 0.65, 0.7981, 0.65, 0.7981, 0.675, 0.7788, 0.675, 0.7981, 0.65, 0.8173, 0.65, 0.8173, 0.675, 0.7981, 0.675, 0.8173, 0.65, 0.8365, 0.65, 0.8365, 0.675, 0.8173, 0.675, 0.8365, 0.65, 0.8558, 0.65, 0.8558, 0.675, 0.8365, 0.675, 0.625, 0.625, 0.6442, 0.625, 0.6442, 0.65, 0.625, 0.65, 0.6442, 0.625, 0.6635, 0.625, 0.6635, 0.65, 0.6442, 0.65, 0.6635, 0.625, 0.6827, 0.625, 0.6827, 0.65, 0.6635, 0.65, 0.6827, 0.625, 0.7019, 0.625, 0.7019, 0.65, 0.6827, 0.65, 0.7019, 0.625, 0.7212, 0.625, 0.7212, 0.65, 0.7019, 0.65, 0.7212, 0.625, 0.7404, 0.625, 0.7404, 0.65, 0.7212, 0.65, 0.7404, 0.625, 0.7596, 0.625, 0.7596, 0.65, 0.7404, 0.65, 0.7596, 0.625, 0.7788, 0.625, 0.7788, 0.65, 0.7596, 0.65, 0.7788, 0.625, 0.7981, 0.625, 0.7981, 0.65, 0.7788, 0.65, 0.7981, 0.625, 0.8173, 0.625, 0.8173, 0.65, 0.7981, 0.65, 0.8173, 0.625, 0.8365, 0.625, 0.8365, 0.65, 0.8173, 0.65, 0.8365, 0.625, 0.8558, 0.625, 0.8558, 0.65, 0.8365, 0.65, 0.625, 0.6, 0.6442, 0.6, 0.6442, 0.625, 0.625, 0.625, 0.6442, 0.6, 0.6635, 0.6, 0.6635, 0.625, 0.6442, 0.625, 0.6635, 0.6, 0.6827, 0.6, 0.6827, 0.625, 0.6635, 0.625, 0.6827, 0.6, 0.7019, 0.6, 0.7019, 0.625, 0.6827, 0.625, 0.7019, 0.6, 0.7212, 0.6, 0.7212, 0.625, 0.7019, 0.625, 0.7212, 0.6, 0.7404, 0.6, 0.7404, 0.625, 0.7212, 0.625, 0.7404, 0.6, 0.7596, 0.6, 0.7596, 0.625, 0.7404, 0.625, 0.7596, 0.6, 0.7788, 0.6, 0.7788, 0.625, 0.7596, 0.625, 0.7788, 0.6, 0.7981, 0.6, 0.7981, 0.625, 0.7788, 0.625, 0.7981, 0.6, 0.8173, 0.6, 0.8173, 0.625, 0.7981, 0.625, 0.8173, 0.6, 0.8365, 0.6, 0.8365, 0.625, 0.8173, 0.625, 0.8365, 0.6, 0.8558, 0.6, 0.8558, 0.625, 0.8365, 0.625, 0.625, 0.575, 0.6442, 0.575, 0.6442, 0.6, 0.625, 0.6, 0.6442, 0.575, 0.6635, 0.575, 0.6635, 0.6, 0.6442, 0.6, 0.6635, 0.575, 0.6827, 0.575, 0.6827, 0.6, 0.6635, 0.6, 0.6827, 0.575, 0.7019, 0.575, 0.7019, 0.6, 0.6827, 0.6, 0.7019, 0.575, 0.7212, 0.575, 0.7212, 0.6, 0.7019, 0.6, 0.7212, 0.575, 0.7404, 0.575, 0.7404, 0.6, 0.7212, 0.6, 0.7404, 0.575, 0.7596, 0.575, 0.7596, 0.6, 0.7404, 0.6, 0.7596, 0.575, 0.7788, 0.575, 0.7788, 0.6, 0.7596, 0.6, 0.7788, 0.575, 0.7981, 0.575, 0.7981, 0.6, 0.7788, 0.6, 0.7981, 0.575, 0.8173, 0.575, 0.8173, 0.6, 0.7981, 0.6, 0.8173, 0.575, 0.8365, 0.575, 0.8365, 0.6, 0.8173, 0.6, 0.8365, 0.575, 0.8558, 0.575, 0.8558, 0.6, 0.8365, 0.6, 0.625, 0.55, 0.6442, 0.55, 0.6442, 0.575, 0.625, 0.575, 0.6442, 0.55, 0.6635, 0.55, 0.6635, 0.575, 0.6442, 0.575, 0.6635, 0.55, 0.6827, 0.55, 0.6827, 0.575, 0.6635, 0.575, 0.6827, 0.55, 0.7019, 0.55, 0.7019, 0.575, 0.6827, 0.575, 0.7019, 0.55, 0.7212, 0.55, 0.7212, 0.575, 0.7019, 0.575, 0.7212, 0.55, 0.7404, 0.55, 0.7404, 0.575, 0.7212, 0.575, 0.7404, 0.55, 0.7596, 0.55, 0.7596, 0.575, 0.7404, 0.575, 0.7596, 0.55, 0.7788, 0.55, 0.7788, 0.575, 0.7596, 0.575, 0.7788, 0.55, 0.7981, 0.55, 0.7981, 0.575, 0.7788, 0.575, 0.7981, 0.55, 0.8173, 0.55, 0.8173, 0.575, 0.7981, 0.575, 0.8173, 0.55, 0.8365, 0.55, 0.8365, 0.575, 0.8173, 0.575, 0.8365, 0.55, 0.8558, 0.55, 0.8558, 0.575, 0.8365, 0.575, 0.625, 0.525, 0.6442, 0.525, 0.6442, 0.55, 0.625, 0.55, 0.6442, 0.525, 0.6635, 0.525, 0.6635, 0.55, 0.6442, 0.55, 0.6635, 0.525, 0.6827, 0.525, 0.6827, 0.55, 0.6635, 0.55, 0.6827, 0.525, 0.7019, 0.525, 0.7019, 0.55, 0.6827, 0.55, 0.7019, 0.525, 0.7212, 0.525, 0.7212, 0.55, 0.7019, 0.55, 0.7212, 0.525, 0.7404, 0.525, 0.7404, 0.55, 0.7212, 0.55, 0.7404, 0.525, 0.7596, 0.525, 0.7596, 0.55, 0.7404, 0.55, 0.7596, 0.525, 0.7788, 0.525, 0.7788, 0.55, 0.7596, 0.55, 0.7788, 0.525, 0.7981, 0.525, 0.7981, 0.55, 0.7788, 0.55, 0.7981, 0.525, 0.8173, 0.525, 0.8173, 0.55, 0.7981, 0.55, 0.8173, 0.525, 0.8365, 0.525, 0.8365, 0.55, 0.8173, 0.55, 0.8365, 0.525, 0.8558, 0.525, 0.8558, 0.55, 0.8365, 0.55, 0.625, 0.5, 0.6442, 0.5, 0.6442, 0.525, 0.625, 0.525, 0.6442, 0.5, 0.6635, 0.5, 0.6635, 0.525, 0.6442, 0.525, 0.6635, 0.5, 0.6827, 0.5, 0.6827, 0.525, 0.6635, 0.525, 0.6827, 0.5, 0.7019, 0.5, 0.7019, 0.525, 0.6827, 0.525, 0.7019, 0.5, 0.7212, 0.5, 0.7212, 0.525, 0.7019, 0.525, 0.7212, 0.5, 0.7404, 0.5, 0.7404, 0.525, 0.7212, 0.525, 0.7404, 0.5, 0.7596, 0.5, 0.7596, 0.525, 0.7404, 0.525, 0.7596, 0.5, 0.7788, 0.5, 0.7788, 0.525, 0.7596, 0.525, 0.7788, 0.5, 0.7981, 0.5, 0.7981, 0.525, 0.7788, 0.525, 0.7981, 0.5, 0.8173, 0.5, 0.8173, 0.525, 0.7981, 0.525, 0.8173, 0.5, 0.8365, 0.5, 0.8365, 0.525, 0.8173, 0.525, 0.8365, 0.5, 0.8558, 0.5, 0.8558, 0.525, 0.8365, 0.525, 0.625, 0.725, 0.6442, 0.725, 0.6442, 0.75, 0.625, 0.75, 0.6442, 0.725, 0.6635, 0.725, 0.6635, 0.75, 0.6442, 0.75, 0.6635, 0.725, 0.6827, 0.725, 0.6827, 0.75, 0.6635, 0.75, 0.6827, 0.725, 0.7019, 0.725, 0.7019, 0.75, 0.6827, 0.75, 0.7019, 0.725, 0.7212, 0.725, 0.7212, 0.75, 0.7019, 0.75, 0.7212, 0.725, 0.7404, 0.725, 0.7404, 0.75, 0.7212, 0.75, 0.7404, 0.725, 0.7596, 0.725, 0.7596, 0.75, 0.7404, 0.75, 0.7596, 0.725, 0.7788, 0.725, 0.7788, 0.75, 0.7596, 0.75, 0.7788, 0.725, 0.7981, 0.725, 0.7981, 0.75, 0.7788, 0.75, 0.7981, 0.725, 0.8173, 0.725, 0.8173, 0.75, 0.7981, 0.75, 0.8173, 0.725, 0.8365, 0.725, 0.8365, 0.75, 0.8173, 0.75, 0.8365, 0.725, 0.8558, 0.725, 0.8558, 0.75, 0.8365, 0.75, 0.125, 0.725, 0.1442, 0.725, 0.1442, 0.75, 0.125, 0.75, 0.1442, 0.725, 0.1635, 0.725, 0.1635, 0.75, 0.1442, 0.75, 0.1635, 0.725, 0.1827, 0.725, 0.1827, 0.75, 0.1635, 0.75, 0.1827, 0.725, 0.2019, 0.725, 0.2019, 0.75, 0.1827, 0.75, 0.2019, 0.725, 0.2212, 0.725, 0.2212, 0.75, 0.2019, 0.75, 0.2212, 0.725, 0.2404, 0.725, 0.2404, 0.75, 0.2212, 0.75, 0.2404, 0.725, 0.2596, 0.725, 0.2596, 0.75, 0.2404, 0.75, 0.2596, 0.725, 0.2788, 0.725, 0.2788, 0.75, 0.2596, 0.75, 0.2788, 0.725, 0.2981, 0.725, 0.2981, 0.75, 0.2788, 0.75, 0.2981, 0.725, 0.3173, 0.725, 0.3173, 0.75, 0.2981, 0.75, 0.3173, 0.725, 0.3365, 0.725, 0.3365, 0.75, 0.3173, 0.75, 0.3365, 0.725, 0.3558, 0.725, 0.3558, 0.75, 0.3365, 0.75, 0.375, 0.75, 0.625, 0.75, 0.625, 0.7692, 0.375, 0.7692, 0.375, 0.7692, 0.625, 0.7692, 0.625, 0.7885, 0.375, 0.7885, 0.375, 0.7885, 0.625, 0.7885, 0.625, 0.8077, 0.375, 0.8077, 0.375, 0.8077, 0.625, 0.8077, 0.625, 0.8269, 0.375, 0.8269, 0.375, 0.8269, 0.625, 0.8269, 0.625, 0.8462, 0.375, 0.8462, 0.375, 0.8462, 0.625, 0.8462, 0.625, 0.8654, 0.375, 0.8654, 0.375, 0.8654, 0.625, 0.8654, 0.625, 0.8846, 0.375, 0.8846, 0.375, 0.8846, 0.625, 0.8846, 0.625, 0.9038, 0.375, 0.9038, 0.375, 0.9038, 0.625, 0.9038, 0.625, 0.9231, 0.375, 0.9231, 0.375, 0.9231, 0.625, 0.9231, 0.625, 0.9423, 0.375, 0.9423, 0.375, 0.9423, 0.625, 0.9423, 0.625, 0.9615, 0.375, 0.9615, 0.375, 0.9615, 0.625, 0.9615, 0.625, 0.9808, 0.375, 0.9808, 0.375, 0.25, 0.625, 0.25, 0.625, 0.2692, 0.375, 0.2692, 0.375, 0.2692, 0.625, 0.2692, 0.625, 0.2885, 0.375, 0.2885, 0.375, 0.2885, 0.625, 0.2885, 0.625, 0.3077, 0.375, 0.3077, 0.375, 0.3077, 0.625, 0.3077, 0.625, 0.3269, 0.375, 0.3269, 0.375, 0.3269, 0.625, 0.3269, 0.625, 0.3462, 0.375, 0.3462, 0.375, 0.3462, 0.625, 0.3462, 0.625, 0.3654, 0.375, 0.3654, 0.375, 0.3654, 0.625, 0.3654, 0.625, 0.3846, 0.375, 0.3846, 0.375, 0.3846, 0.625, 0.3846, 0.625, 0.4038, 0.375, 0.4038, 0.375, 0.4038, 0.625, 0.4038, 0.625, 0.4231, 0.375, 0.4231, 0.375, 0.4231, 0.625, 0.4231, 0.625, 0.4423, 0.375, 0.4423, 0.375, 0.4423, 0.625, 0.4423, 0.625, 0.4615, 0.375, 0.4615, 0.375, 0.4615, 0.625, 0.4615, 0.625, 0.4808, 0.375, 0.4808])
me_cube_001.update()
me_cylinder = bpy.data.meshes.new('Cylinder')
me_cylinder.from_pydata([(-1.776e-15, 1.0, -0.3032), (-1.776e-15, 1.0, 1.232), (0.5, 0.866, -0.3032), (0.5, 0.866, 1.232), (0.866, 0.5, -0.3032), (0.866, 0.5, 1.232), (1.0, 4.331e-07, -0.3032), (1.0, -5.205e-07, 1.232), (0.866, -0.5, -0.3032), (0.866, -0.5, 1.232), (0.5, -0.866, -0.3032), (0.5, -0.866, 1.232), (-8.742e-08, -1.0, -0.3032), (-8.742e-08, -1.0, 1.232), (-0.5, -0.866, -0.3032), (-0.5, -0.866, 1.232), (-0.866, -0.5, -0.3032), (-0.866, -0.5, 1.232), (-1.0, 4.888e-07, -0.3032), (-1.0, -4.649e-07, 1.232), (-0.866, 0.5, -0.3032), (-0.866, 0.5, 1.232), (-0.5, 0.866, -0.3032), (-0.5, 0.866, 1.232)], [], [(0, 1, 3, 2), (2, 3, 5, 4), (4, 5, 7, 6), (6, 7, 9, 8), (8, 9, 11, 10), (10, 11, 13, 12), (12, 13, 15, 14), (14, 15, 17, 16), (16, 17, 19, 18), (18, 19, 21, 20), (3, 1, 23, 21, 19, 17, 15, 13, 11, 9, 7, 5), (20, 21, 23, 22), (22, 23, 1, 0), (0, 2, 4, 6, 8, 10, 12, 14, 16, 18, 20, 22)])
me_cylinder.polygons.foreach_set('use_smooth', [True] * 14)
_uv = me_cylinder.uv_layers.new(name='UVMap')
_uv.uv.foreach_set('vector', [1.0, 0.5, 1.0, 1.0, 0.9167, 1.0, 0.9167, 0.5, 0.9167, 0.5, 0.9167, 1.0, 0.8333, 1.0, 0.8333, 0.5, 0.8333, 0.5, 0.8333, 1.0, 0.75, 1.0, 0.75, 0.5, 0.75, 0.5, 0.75, 1.0, 0.6667, 1.0, 0.6667, 0.5, 0.6667, 0.5, 0.6667, 1.0, 0.5833, 1.0, 0.5833, 0.5, 0.5833, 0.5, 0.5833, 1.0, 0.5, 1.0, 0.5, 0.5, 0.5, 0.5, 0.5, 1.0, 0.4167, 1.0, 0.4167, 0.5, 0.4167, 0.5, 0.4167, 1.0, 0.3333, 1.0, 0.3333, 0.5, 0.3333, 0.5, 0.3333, 1.0, 0.25, 1.0, 0.25, 0.5, 0.25, 0.5, 0.25, 1.0, 0.1667, 1.0, 0.1667, 0.5, 0.37, 0.4578, 0.25, 0.49, 0.13, 0.4578, 0.04215, 0.37, 0.01, 0.25, 0.04215, 0.13, 0.13, 0.04215, 0.25, 0.01, 0.37, 0.04215, 0.4578, 0.13, 0.49, 0.25, 0.4578, 0.37, 0.1667, 0.5, 0.1667, 1.0, 0.08333, 1.0, 0.08333, 0.5, 0.08333, 0.5, 0.08333, 1.0, 7.451e-08, 1.0, 7.451e-08, 0.5, 0.75, 0.49, 0.87, 0.4578, 0.9578, 0.37, 0.99, 0.25, 0.9578, 0.13, 0.87, 0.04215, 0.75, 0.01, 0.63, 0.04215, 0.5422, 0.13, 0.51, 0.25, 0.5422, 0.37, 0.63, 0.4578])
me_cylinder.update()
me_cylinder_001 = bpy.data.meshes.new('Cylinder.001')
me_cylinder_001.from_pydata([(2.197e-09, 1.098, -0.3141), (2.197e-09, 1.098, -0.01134), (0.5492, 0.9512, -0.3141), (0.5492, 0.9512, -0.01134), (0.9512, 0.5492, -0.3141), (0.9512, 0.5492, -0.01134), (1.098, 5.701e-07, -0.3141), (1.098, 2.909e-07, -0.01134), (0.9512, -0.5492, -0.3141), (0.9512, -0.5492, -0.01134), (0.5492, -0.9512, -0.3141), (0.5492, -0.9512, -0.01134), (-9.382e-08, -1.098, -0.3141), (-9.382e-08, -1.098, -0.01134), (-0.5492, -0.9512, -0.3141), (-0.5492, -0.9512, -0.01134), (-0.9512, -0.5492, -0.3141), (-0.9512, -0.5492, -0.01134), (-1.098, 6.312e-07, -0.3141), (-1.098, 3.52e-07, -0.01134), (-0.9512, 0.5492, -0.3141), (-0.9512, 0.5492, -0.01134), (-0.5492, 0.9512, -0.3141), (-0.5492, 0.9512, -0.01134)], [], [(0, 1, 3, 2), (2, 3, 5, 4), (4, 5, 7, 6), (6, 7, 9, 8), (8, 9, 11, 10), (10, 11, 13, 12), (12, 13, 15, 14), (14, 15, 17, 16), (16, 17, 19, 18), (18, 19, 21, 20), (3, 1, 23, 21, 19, 17, 15, 13, 11, 9, 7, 5), (20, 21, 23, 22), (22, 23, 1, 0), (0, 2, 4, 6, 8, 10, 12, 14, 16, 18, 20, 22)])
me_cylinder_001.polygons.foreach_set('use_smooth', [True] * 14)
_uv = me_cylinder_001.uv_layers.new(name='UVMap')
_uv.uv.foreach_set('vector', [1.0, 0.5, 1.0, 1.0, 0.9167, 1.0, 0.9167, 0.5, 0.9167, 0.5, 0.9167, 1.0, 0.8333, 1.0, 0.8333, 0.5, 0.8333, 0.5, 0.8333, 1.0, 0.75, 1.0, 0.75, 0.5, 0.75, 0.5, 0.75, 1.0, 0.6667, 1.0, 0.6667, 0.5, 0.6667, 0.5, 0.6667, 1.0, 0.5833, 1.0, 0.5833, 0.5, 0.5833, 0.5, 0.5833, 1.0, 0.5, 1.0, 0.5, 0.5, 0.5, 0.5, 0.5, 1.0, 0.4167, 1.0, 0.4167, 0.5, 0.4167, 0.5, 0.4167, 1.0, 0.3333, 1.0, 0.3333, 0.5, 0.3333, 0.5, 0.3333, 1.0, 0.25, 1.0, 0.25, 0.5, 0.25, 0.5, 0.25, 1.0, 0.1667, 1.0, 0.1667, 0.5, 0.37, 0.4578, 0.25, 0.49, 0.13, 0.4578, 0.04215, 0.37, 0.01, 0.25, 0.04215, 0.13, 0.13, 0.04215, 0.25, 0.01, 0.37, 0.04215, 0.4578, 0.13, 0.49, 0.25, 0.4578, 0.37, 0.1667, 0.5, 0.1667, 1.0, 0.08333, 1.0, 0.08333, 0.5, 0.08333, 0.5, 0.08333, 1.0, 7.451e-08, 1.0, 7.451e-08, 0.5, 0.75, 0.49, 0.87, 0.4578, 0.9578, 0.37, 0.99, 0.25, 0.9578, 0.13, 0.87, 0.04215, 0.75, 0.01, 0.63, 0.04215, 0.5422, 0.13, 0.51, 0.25, 0.5422, 0.37, 0.63, 0.4578])
me_cylinder_001.update()
me_cube_002 = bpy.data.meshes.new('Cube.002')
me_cube_002.from_pydata([(-0.06995, -0.1998, -0.008312), (-0.06995, -0.1998, 0.02874), (-0.02082, 0.06995, -0.008312), (-0.02082, 0.06995, 0.02874), (0.06995, -0.1998, -0.008312), (0.06995, -0.1998, 0.02874), (0.02082, 0.06995, -0.008312), (0.02082, 0.06995, 0.02874)], [], [(0, 1, 3, 2), (2, 3, 7, 6), (6, 7, 5, 4), (4, 5, 1, 0), (2, 6, 4, 0), (7, 3, 1, 5)])
_uv = me_cube_002.uv_layers.new(name='UVMap')
_uv.uv.foreach_set('vector', [0.375, 0.0, 0.625, 0.0, 0.625, 0.25, 0.375, 0.25, 0.375, 0.25, 0.625, 0.25, 0.625, 0.5, 0.375, 0.5, 0.375, 0.5, 0.625, 0.5, 0.625, 0.75, 0.375, 0.75, 0.375, 0.75, 0.625, 0.75, 0.625, 1.0, 0.375, 1.0, 0.125, 0.5, 0.375, 0.5, 0.375, 0.75, 0.125, 0.75, 0.625, 0.5, 0.875, 0.5, 0.875, 0.75, 0.625, 0.75])
me_cube_002.update()
me_cylinder_002 = bpy.data.meshes.new('Cylinder.002')
me_cylinder_002.from_pydata([(0.04627, 0.0741, 1.971e-09), (0.08382, 0.0741, -6.863e-09), (0.04627, 0.06417, -0.03705), (0.08382, 0.06417, -0.03705), (0.04627, 0.03705, -0.06417), (0.08382, 0.03705, -0.06417), (0.04627, -1.507e-08, -0.0741), (0.08382, -1.507e-08, -0.0741), (0.04627, -0.03705, -0.06417), (0.08382, -0.03705, -0.06417), (0.04627, -0.06417, -0.03705), (0.08382, -0.06417, -0.03705), (0.04627, -0.0741, 1.08e-08), (0.08382, -0.0741, 1.971e-09), (0.04627, -0.06417, 0.03705), (0.08382, -0.06417, 0.03705), (0.04627, -0.03705, 0.06417), (0.08382, -0.03705, 0.06417), (0.04627, -1.094e-08, 0.0741), (0.08382, -1.094e-08, 0.0741), (0.04627, 0.03705, 0.06417), (0.08382, 0.03705, 0.06417), (0.04627, 0.06417, 0.03705), (0.08382, 0.06417, 0.03705)], [], [(0, 1, 3, 2), (2, 3, 5, 4), (4, 5, 7, 6), (6, 7, 9, 8), (8, 9, 11, 10), (10, 11, 13, 12), (12, 13, 15, 14), (14, 15, 17, 16), (16, 17, 19, 18), (18, 19, 21, 20), (3, 1, 23, 21, 19, 17, 15, 13, 11, 9, 7, 5), (20, 21, 23, 22), (22, 23, 1, 0), (0, 2, 4, 6, 8, 10, 12, 14, 16, 18, 20, 22)])
me_cylinder_002.polygons.foreach_set('use_smooth', [True] * 14)
_uv = me_cylinder_002.uv_layers.new(name='UVMap')
_uv.uv.foreach_set('vector', [1.0, 0.5, 1.0, 1.0, 0.9167, 1.0, 0.9167, 0.5, 0.9167, 0.5, 0.9167, 1.0, 0.8333, 1.0, 0.8333, 0.5, 0.8333, 0.5, 0.8333, 1.0, 0.75, 1.0, 0.75, 0.5, 0.75, 0.5, 0.75, 1.0, 0.6667, 1.0, 0.6667, 0.5, 0.6667, 0.5, 0.6667, 1.0, 0.5833, 1.0, 0.5833, 0.5, 0.5833, 0.5, 0.5833, 1.0, 0.5, 1.0, 0.5, 0.5, 0.5, 0.5, 0.5, 1.0, 0.4167, 1.0, 0.4167, 0.5, 0.4167, 0.5, 0.4167, 1.0, 0.3333, 1.0, 0.3333, 0.5, 0.3333, 0.5, 0.3333, 1.0, 0.25, 1.0, 0.25, 0.5, 0.25, 0.5, 0.25, 1.0, 0.1667, 1.0, 0.1667, 0.5, 0.37, 0.4578, 0.25, 0.49, 0.13, 0.4578, 0.04215, 0.37, 0.01, 0.25, 0.04215, 0.13, 0.13, 0.04215, 0.25, 0.01, 0.37, 0.04215, 0.4578, 0.13, 0.49, 0.25, 0.4578, 0.37, 0.1667, 0.5, 0.1667, 1.0, 0.08333, 1.0, 0.08333, 0.5, 0.08333, 0.5, 0.08333, 1.0, 7.451e-08, 1.0, 7.451e-08, 0.5, 0.75, 0.49, 0.87, 0.4578, 0.9578, 0.37, 0.99, 0.25, 0.9578, 0.13, 0.87, 0.04215, 0.75, 0.01, 0.63, 0.04215, 0.5422, 0.13, 0.51, 0.25, 0.5422, 0.37, 0.63, 0.4578])
me_cylinder_002.update()
me_cylinder_003 = bpy.data.meshes.new('Cylinder.003')
me_cylinder_003.from_pydata([(0.0, 1.0, -1.0), (0.0, 1.0, 1.0), (0.5, 0.866, -1.0), (0.5, 0.866, 1.0), (0.866, 0.5, -1.0), (0.866, 0.5, 1.0), (1.0, -4.371e-08, -1.0), (1.0, -4.371e-08, 1.0), (0.866, -0.5, -1.0), (0.866, -0.5, 1.0), (0.5, -0.866, -1.0), (0.5, -0.866, 1.0), (-8.742e-08, -1.0, -1.0), (-8.742e-08, -1.0, 1.0), (-0.5, -0.866, -1.0), (-0.5, -0.866, 1.0), (-0.866, -0.5, -1.0), (-0.866, -0.5, 1.0), (-1.0, 1.192e-08, -1.0), (-1.0, 1.192e-08, 1.0), (-0.866, 0.5, -1.0), (-0.866, 0.5, 1.0), (-0.5, 0.866, -1.0), (-0.5, 0.866, 1.0)], [], [(0, 1, 3, 2), (2, 3, 5, 4), (4, 5, 7, 6), (6, 7, 9, 8), (8, 9, 11, 10), (10, 11, 13, 12), (12, 13, 15, 14), (14, 15, 17, 16), (16, 17, 19, 18), (18, 19, 21, 20), (3, 1, 23, 21, 19, 17, 15, 13, 11, 9, 7, 5), (20, 21, 23, 22), (22, 23, 1, 0), (0, 2, 4, 6, 8, 10, 12, 14, 16, 18, 20, 22)])
me_cylinder_003.polygons.foreach_set('use_smooth', [True] * 14)
_uv = me_cylinder_003.uv_layers.new(name='UVMap')
_uv.uv.foreach_set('vector', [1.0, 0.5, 1.0, 1.0, 0.9167, 1.0, 0.9167, 0.5, 0.9167, 0.5, 0.9167, 1.0, 0.8333, 1.0, 0.8333, 0.5, 0.8333, 0.5, 0.8333, 1.0, 0.75, 1.0, 0.75, 0.5, 0.75, 0.5, 0.75, 1.0, 0.6667, 1.0, 0.6667, 0.5, 0.6667, 0.5, 0.6667, 1.0, 0.5833, 1.0, 0.5833, 0.5, 0.5833, 0.5, 0.5833, 1.0, 0.5, 1.0, 0.5, 0.5, 0.5, 0.5, 0.5, 1.0, 0.4167, 1.0, 0.4167, 0.5, 0.4167, 0.5, 0.4167, 1.0, 0.3333, 1.0, 0.3333, 0.5, 0.3333, 0.5, 0.3333, 1.0, 0.25, 1.0, 0.25, 0.5, 0.25, 0.5, 0.25, 1.0, 0.1667, 1.0, 0.1667, 0.5, 0.37, 0.4578, 0.25, 0.49, 0.13, 0.4578, 0.04215, 0.37, 0.01, 0.25, 0.04215, 0.13, 0.13, 0.04215, 0.25, 0.01, 0.37, 0.04215, 0.4578, 0.13, 0.49, 0.25, 0.4578, 0.37, 0.1667, 0.5, 0.1667, 1.0, 0.08333, 1.0, 0.08333, 0.5, 0.08333, 0.5, 0.08333, 1.0, 7.451e-08, 1.0, 7.451e-08, 0.5, 0.75, 0.49, 0.87, 0.4578, 0.9578, 0.37, 0.99, 0.25, 0.9578, 0.13, 0.87, 0.04215, 0.75, 0.01, 0.63, 0.04215, 0.5422, 0.13, 0.51, 0.25, 0.5422, 0.37, 0.63, 0.4578])
me_cylinder_003.update()
me_cube_006 = bpy.data.meshes.new('Cube.006')
me_cube_006.from_pydata([(-2.0, 0.0, 0.0), (-2.0, 0.0, 0.05906), (-2.0, 0.7728, 0.0), (-2.0, 0.7728, 0.05906), (0.0, 0.0, 0.0), (0.0, 0.0, 0.05906), (0.0, 0.7728, 0.0), (0.0, 0.7728, 0.05906), (-2.0, 0.8501, 0.0), (-2.0, 0.8501, 0.05906), (-2.0, 1.623, 0.0), (-2.0, 1.623, 0.05906), (0.0, 0.8501, 0.0), (0.0, 0.8501, 0.05906), (0.0, 1.623, 0.0), (0.0, 1.623, 0.05906)], [], [(2, 6, 4, 0), (7, 3, 1, 5), (7, 5, 4, 6), (1, 3, 2, 0), (5, 1, 0, 4), (3, 7, 6, 2), (10, 14, 12, 8), (15, 11, 9, 13), (15, 13, 12, 14), (9, 11, 10, 8), (13, 9, 8, 12), (11, 15, 14, 10)])
_uv = me_cube_006.uv_layers.new(name='UVMap')
_uv.uv.foreach_set('vector', [0.125, 0.5, 0.375, 0.5, 0.375, 0.75, 0.125, 0.75, 0.625, 0.5, 0.875, 0.5, 0.875, 0.75, 0.625, 0.75, 0.625, 0.5, 0.625, 0.75, 0.375, 0.75, 0.375, 0.5, 0.625, 0.0, 0.625, 0.25, 0.375, 0.25, 0.375, 0.0, 0.625, 0.75, 0.625, 1.0, 0.375, 1.0, 0.375, 0.75, 0.625, 0.25, 0.625, 0.5, 0.375, 0.5, 0.375, 0.25, 0.125, 0.5, 0.375, 0.5, 0.375, 0.75, 0.125, 0.75, 0.625, 0.5, 0.875, 0.5, 0.875, 0.75, 0.625, 0.75, 0.625, 0.5, 0.625, 0.75, 0.375, 0.75, 0.375, 0.5, 0.625, 0.0, 0.625, 0.25, 0.375, 0.25, 0.375, 0.0, 0.625, 0.75, 0.625, 1.0, 0.375, 1.0, 0.375, 0.75, 0.625, 0.25, 0.625, 0.5, 0.375, 0.5, 0.375, 0.25])
me_cube_006.update()
me_cylinder_011 = bpy.data.meshes.new('Cylinder.011')
me_cylinder_011.from_pydata([(1.192e-07, 0.04355, -2.0), (1.192e-07, 0.04355, -2.384e-07), (0.02177, 0.03771, -2.0), (0.02177, 0.03771, -2.384e-07), (0.03771, 0.02177, -2.0), (0.03771, 0.02177, -2.384e-07), (0.04355, 2.98e-08, -2.0), (0.04355, 2.98e-08, -2.384e-07), (0.03771, -0.02177, -2.0), (0.03771, -0.02177, -2.384e-07), (0.02177, -0.03771, -2.0), (0.02177, -0.03771, -2.384e-07), (1.192e-07, -0.04355, -2.0), (1.192e-07, -0.04355, -2.384e-07), (-0.02177, -0.03771, -2.0), (-0.02177, -0.03771, -2.384e-07), (-0.03771, -0.02177, -2.0), (-0.03771, -0.02177, -2.384e-07), (-0.04355, 2.98e-08, -2.0), (-0.04355, 2.98e-08, -2.384e-07), (-0.03771, 0.02177, -2.0), (-0.03771, 0.02177, -2.384e-07), (-0.02177, 0.03771, -2.0), (-0.02177, 0.03771, -2.384e-07), (0.4438, -0.1558, -1.159), (0.4068, -0.1558, -1.159), (0.4438, 0.114, -1.11), (0.4068, 0.114, -1.11), (0.4438, -0.1558, -1.019), (0.4068, -0.1558, -1.019), (0.4438, 0.114, -1.068), (0.4068, 0.114, -1.068), (-0.03819, -0.001668, -1.159), (-0.07524, -0.001668, -1.159), (-0.03819, 0.2681, -1.11), (-0.07524, 0.2681, -1.11), (-0.03819, -0.001668, -1.019), (-0.07524, -0.001668, -1.019), (-0.03819, 0.2681, -1.068), (-0.07524, 0.2681, -1.068), (1.232, -0.1252, -1.09), (-0.2108, 0.3999, -1.09), (1.23, -0.1313, -1.066), (-0.213, 0.3937, -1.066), (1.223, -0.1481, -1.048), (-0.2191, 0.377, -1.048), (1.215, -0.1709, -1.041), (-0.2274, 0.3541, -1.041), (1.207, -0.1938, -1.048), (-0.2358, 0.3312, -1.048), (1.201, -0.2106, -1.066), (-0.2419, 0.3144, -1.066), (1.198, -0.2167, -1.09), (-0.2441, 0.3083, -1.09), (1.201, -0.2106, -1.114), (-0.2419, 0.3144, -1.114), (1.207, -0.1938, -1.132), (-0.2358, 0.3312, -1.132), (1.215, -0.1709, -1.139), (-0.2274, 0.3541, -1.139), (1.223, -0.1481, -1.132), (-0.2191, 0.377, -1.132), (1.23, -0.1313, -1.114), (-0.213, 0.3937, -1.114), (0.6328, 0.1101, -1.09), (0.3483, 0.2137, -1.09), (0.6299, 0.1019, -1.057), (0.3453, 0.2055, -1.057), (0.6217, 0.07958, -1.034), (0.3372, 0.1831, -1.034), (0.6106, 0.04906, -1.025), (0.3261, 0.1526, -1.025), (0.5995, 0.01855, -1.034), (0.315, 0.1221, -1.034), (0.5914, -0.003789, -1.057), (0.3069, 0.09977, -1.057), (0.5884, -0.01197, -1.09), (0.3039, 0.09159, -1.09), (0.5914, -0.003789, -1.122), (0.3069, 0.09977, -1.122), (0.5995, 0.01855, -1.146), (0.315, 0.1221, -1.146), (0.6106, 0.04906, -1.155), (0.3261, 0.1526, -1.155), (0.6217, 0.07958, -1.146), (0.3372, 0.1831, -1.146), (0.6299, 0.1019, -1.122), (0.3453, 0.2055, -1.122), (0.4809, -0.08171, -1.038), (0.4809, -0.08171, -1.0), (0.5179, -0.09164, -1.038), (0.5179, -0.09164, -1.0), (0.545, -0.1188, -1.038), (0.545, -0.1188, -1.0), (0.555, -0.1558, -1.038), (0.555, -0.1558, -1.0), (0.545, -0.1929, -1.038), (0.545, -0.1929, -1.0), (0.5179, -0.22, -1.038), (0.5179, -0.22, -1.0), (0.4809, -0.2299, -1.038), (0.4809, -0.2299, -1.0), (0.4438, -0.22, -1.038), (0.4438, -0.22, -1.0), (0.4167, -0.1929, -1.038), (0.4167, -0.1929, -1.0), (0.4068, -0.1558, -1.038), (0.4068, -0.1558, -1.0), (0.4167, -0.1188, -1.038), (0.4167, -0.1188, -1.0), (0.4438, -0.09164, -1.038), (0.4438, -0.09164, -1.0), (0.4806, -0.1137, -1.0), (0.4588, -0.1949, -1.0), (0.437, -0.1572, -1.0), (0.4429, -0.179, -1.0), (0.5024, -0.1949, -1.0), (0.5241, -0.1572, -1.0), (0.5183, -0.179, -1.0), (0.4806, -0.2008, -1.0), (0.4588, -0.1195, -1.0), (0.5183, -0.1354, -1.0), (0.5024, -0.1195, -1.0), (0.4429, -0.1354, -1.0), (0.5024, -0.1195, -1.038), (0.4806, -0.2008, -1.038), (0.5183, -0.179, -1.038), (0.5024, -0.1949, -1.038), (0.4429, -0.179, -1.038), (0.4429, -0.1354, -1.038), (0.437, -0.1572, -1.038), (0.4588, -0.1949, -1.038), (0.5241, -0.1572, -1.038), (0.5183, -0.1354, -1.038), (0.4806, -0.1137, -1.038), (0.4588, -0.1195, -1.038), (0.4809, -0.08171, -1.13), (0.4809, -0.08171, -1.168), (0.5179, -0.09164, -1.13), (0.5179, -0.09164, -1.168), (0.545, -0.1188, -1.13), (0.545, -0.1188, -1.168), (0.555, -0.1558, -1.13), (0.555, -0.1558, -1.168), (0.545, -0.1929, -1.13), (0.545, -0.1929, -1.168), (0.5179, -0.22, -1.13), (0.5179, -0.22, -1.168), (0.4809, -0.2299, -1.13), (0.4809, -0.2299, -1.168), (0.4438, -0.22, -1.13), (0.4438, -0.22, -1.168), (0.4167, -0.1929, -1.13), (0.4167, -0.1929, -1.168), (0.4068, -0.1558, -1.13), (0.4068, -0.1558, -1.168), (0.4167, -0.1188, -1.13), (0.4167, -0.1188, -1.168), (0.4438, -0.09164, -1.13), (0.4438, -0.09164, -1.168), (0.4806, -0.1137, -1.168), (0.4588, -0.1949, -1.168), (0.437, -0.1572, -1.168), (0.4429, -0.179, -1.168), (0.5024, -0.1949, -1.168), (0.5241, -0.1572, -1.168), (0.5183, -0.179, -1.168), (0.4806, -0.2008, -1.168), (0.4588, -0.1195, -1.168), (0.5183, -0.1354, -1.168), (0.5024, -0.1195, -1.168), (0.4429, -0.1354, -1.168), (0.5024, -0.1195, -1.13), (0.4806, -0.2008, -1.13), (0.5183, -0.179, -1.13), (0.5024, -0.1949, -1.13), (0.4429, -0.179, -1.13), (0.4429, -0.1354, -1.13), (0.437, -0.1572, -1.13), (0.4588, -0.1949, -1.13), (0.5241, -0.1572, -1.13), (0.5183, -0.1354, -1.13), (0.4806, -0.1137, -1.13), (0.4588, -0.1195, -1.13), (0.1664, 0.2799, -1.09), (-0.1181, 0.3834, -1.09), (0.1634, 0.2717, -1.057), (-0.1211, 0.3752, -1.057), (0.1553, 0.2493, -1.034), (-0.1292, 0.3529, -1.034), (0.1442, 0.2188, -1.025), (-0.1403, 0.3224, -1.025), (0.1331, 0.1883, -1.034), (-0.1514, 0.2919, -1.034), (0.125, 0.166, -1.057), (-0.1596, 0.2695, -1.057), (0.122, 0.1578, -1.09), (-0.1625, 0.2614, -1.09), (0.125, 0.166, -1.122), (-0.1596, 0.2695, -1.122), (0.1331, 0.1883, -1.146), (-0.1514, 0.2919, -1.146), (0.1442, 0.2188, -1.155), (-0.1403, 0.3224, -1.155), (0.1553, 0.2493, -1.146), (-0.1292, 0.3529, -1.146), (0.1634, 0.2717, -1.122), (-0.1211, 0.3752, -1.122), (-0.001135, 0.07251, -1.038), (-0.001135, 0.07251, -1.0), (0.03592, 0.06258, -1.038), (0.03592, 0.06258, -1.0), (0.06304, 0.03545, -1.038), (0.06304, 0.03545, -1.0), (0.07297, -0.001596, -1.038), (0.07297, -0.001596, -1.0), (0.06304, -0.03865, -1.038), (0.06304, -0.03865, -1.0), (0.03592, -0.06577, -1.038), (0.03592, -0.06577, -1.0), (-0.001135, -0.0757, -1.038), (-0.001135, -0.0757, -1.0), (-0.03819, -0.06577, -1.038), (-0.03819, -0.06577, -1.0), (-0.06531, -0.03865, -1.038), (-0.06531, -0.03865, -1.0), (-0.07524, -0.001596, -1.038), (-0.07524, -0.001596, -1.0), (-0.06531, 0.03545, -1.038), (-0.06531, 0.03545, -1.0), (-0.03819, 0.06258, -1.038), (-0.03819, 0.06258, -1.0), (-0.001135, 0.07251, -1.13), (-0.001135, 0.07251, -1.168), (0.03592, 0.06258, -1.13), (0.03592, 0.06258, -1.168), (0.06304, 0.03545, -1.13), (0.06304, 0.03545, -1.168), (0.07297, -0.001596, -1.13), (0.07297, -0.001596, -1.168), (0.06304, -0.03865, -1.13), (0.06304, -0.03865, -1.168), (0.03592, -0.06577, -1.13), (0.03592, -0.06577, -1.168), (-0.001135, -0.0757, -1.13), (-0.001135, -0.0757, -1.168), (-0.03819, -0.06577, -1.13), (-0.03819, -0.06577, -1.168), (-0.06531, -0.03865, -1.13), (-0.06531, -0.03865, -1.168), (-0.07524, -0.001596, -1.13), (-0.07524, -0.001596, -1.168), (-0.06531, 0.03545, -1.13), (-0.06531, 0.03545, -1.168), (-0.03819, 0.06258, -1.13), (-0.03819, 0.06258, -1.168), (0.02177, 0.03771, -1.0), (1.192e-07, 0.04355, -1.0), (-0.02177, 0.03771, -1.0), (-0.03771, -0.02177, -1.0), (0.02177, -0.03771, -1.0), (0.04355, 2.98e-08, -1.0), (0.03771, -0.02177, -1.0), (1.192e-07, -0.04355, -1.0), (-0.02177, -0.03771, -1.0), (0.03771, 0.02177, -1.0), (-0.03771, 0.02177, -1.0), (-0.04355, 2.98e-08, -1.0), (0.03771, 0.02177, -1.038), (1.192e-07, 0.04355, -1.038), (0.02177, 0.03771, -1.038), (0.02177, -0.03771, -1.038), (-0.04355, 2.98e-08, -1.038), (1.192e-07, -0.04355, -1.038), (-0.02177, -0.03771, -1.038), (0.03771, -0.02177, -1.038), (-0.03771, -0.02177, -1.038), (0.04355, 2.98e-08, -1.038), (-0.02177, 0.03771, -1.038), (-0.03771, 0.02177, -1.038), (0.04355, 2.98e-08, -1.168), (0.02177, 0.03771, -1.168), (0.03771, 0.02177, -1.168), (1.192e-07, -0.04355, -1.168), (-0.04355, 2.98e-08, -1.168), (-0.02177, 0.03771, -1.168), (-0.03771, 0.02177, -1.168), (0.02177, -0.03771, -1.168), (0.03771, -0.02177, -1.168), (-0.02177, -0.03771, -1.168), (-0.03771, -0.02177, -1.168), (1.192e-07, 0.04355, -1.168), (-0.03771, 0.02177, -1.13), (1.192e-07, 0.04355, -1.13), (-0.02177, 0.03771, -1.13), (-0.02177, -0.03771, -1.13), (0.03771, -0.02177, -1.13), (0.03771, 0.02177, -1.13), (0.04355, 2.98e-08, -1.13), (0.02177, -0.03771, -1.13), (1.192e-07, -0.04355, -1.13), (-0.03771, -0.02177, -1.13), (-0.04355, 2.98e-08, -1.13), (0.02177, 0.03771, -1.13), (0.4806, -0.1137, -2.0), (0.4806, -0.1137, 0.0), (0.5024, -0.1195, -2.0), (0.5024, -0.1195, 0.0), (0.5183, -0.1354, -2.0), (0.5183, -0.1354, 0.0), (0.5241, -0.1572, -2.0), (0.5241, -0.1572, 0.0), (0.5183, -0.179, -2.0), (0.5183, -0.179, 0.0), (0.5024, -0.1949, -2.0), (0.5024, -0.1949, 0.0), (0.4806, -0.2008, -2.0), (0.4806, -0.2008, 0.0), (0.4588, -0.1949, -2.0), (0.4588, -0.1949, 0.0), (0.4429, -0.179, -2.0), (0.4429, -0.179, 0.0), (0.437, -0.1572, -2.0), (0.437, -0.1572, 0.0), (0.4429, -0.1354, -2.0), (0.4429, -0.1354, 0.0), (0.4588, -0.1195, -2.0), (0.4588, -0.1195, 0.0)], [], [(0, 1, 3, 2), (2, 3, 5, 4), (4, 5, 7, 6), (6, 7, 9, 8), (8, 9, 11, 10), (10, 11, 13, 12), (12, 13, 15, 14), (14, 15, 17, 16), (16, 17, 19, 18), (18, 19, 21, 20), (3, 1, 23, 21, 19, 17, 15, 13, 11, 9, 7, 5), (20, 21, 23, 22), (22, 23, 1, 0), (0, 2, 4, 6, 8, 10, 12, 14, 16, 18, 20, 22), (24, 25, 27, 26), (26, 27, 31, 30), (30, 31, 29, 28), (28, 29, 25, 24), (26, 30, 28, 24), (31, 27, 25, 29), (32, 33, 35, 34), (34, 35, 39, 38), (38, 39, 37, 36), (36, 37, 33, 32), (34, 38, 36, 32), (39, 35, 33, 37), (40, 41, 43, 42), (42, 43, 45, 44), (44, 45, 47, 46), (46, 47, 49, 48), (48, 49, 51, 50), (50, 51, 53, 52), (52, 53, 55, 54), (54, 55, 57, 56), (56, 57, 59, 58), (58, 59, 61, 60), (43, 41, 63, 61, 59, 57, 55, 53, 51, 49, 47, 45), (60, 61, 63, 62), (62, 63, 41, 40), (40, 42, 44, 46, 48, 50, 52, 54, 56, 58, 60, 62), (64, 65, 67, 66), (66, 67, 69, 68), (68, 69, 71, 70), (70, 71, 73, 72), (72, 73, 75, 74), (74, 75, 77, 76), (76, 77, 79, 78), (78, 79, 81, 80), (80, 81, 83, 82), (82, 83, 85, 84), (67, 65, 87, 85, 83, 81, 79, 77, 75, 73, 71, 69), (84, 85, 87, 86), (86, 87, 65, 64), (64, 66, 68, 70, 72, 74, 76, 78, 80, 82, 84, 86), (88, 89, 91, 90), (90, 91, 93, 92), (92, 93, 95, 94), (94, 95, 97, 96), (96, 97, 99, 98), (98, 99, 101, 100), (100, 101, 103, 102), (102, 103, 105, 104), (104, 105, 107, 106), (106, 107, 109, 108), (105, 103, 101, 119, 113, 115), (119, 101, 99, 97, 95, 93, 91, 89, 111, 109, 107, 105, 115, 114, 123, 120, 112, 122, 121, 117, 118, 116), (108, 109, 111, 110), (110, 111, 89, 88), (127, 98, 100, 102, 131, 125), (131, 102, 104, 106, 108, 110, 88, 90, 92, 94, 96, 98, 127, 126, 132, 133, 124, 134, 135, 129, 130, 128), (122, 112, 134, 124), (133, 121, 122, 124), (117, 121, 133, 132), (126, 118, 117, 132), (116, 118, 126, 127), (125, 119, 116, 127), (119, 125, 131, 113), (115, 113, 131, 128), (130, 114, 115, 128), (129, 123, 114, 130), (135, 120, 123, 129), (112, 120, 135, 134), (136, 138, 139, 137), (138, 140, 141, 139), (140, 142, 143, 141), (142, 144, 145, 143), (144, 146, 147, 145), (146, 148, 149, 147), (148, 150, 151, 149), (150, 152, 153, 151), (152, 154, 155, 153), (154, 156, 157, 155), (153, 163, 161, 167, 149, 151), (167, 164, 166, 165, 169, 170, 160, 168, 171, 162, 163, 153, 155, 157, 159, 137, 139, 141, 143, 145, 147, 149), (156, 158, 159, 157), (158, 136, 137, 159), (175, 173, 179, 150, 148, 146), (179, 176, 178, 177, 183, 182, 172, 181, 180, 174, 175, 146, 144, 142, 140, 138, 136, 158, 156, 154, 152, 150), (170, 172, 182, 160), (181, 172, 170, 169), (165, 180, 181, 169), (174, 180, 165, 166), (164, 175, 174, 166), (173, 175, 164, 167), (167, 161, 179, 173), (163, 176, 179, 161), (178, 176, 163, 162), (177, 178, 162, 171), (183, 177, 171, 168), (160, 182, 183, 168), (184, 185, 187, 186), (186, 187, 189, 188), (188, 189, 191, 190), (190, 191, 193, 192), (192, 193, 195, 194), (194, 195, 197, 196), (196, 197, 199, 198), (198, 199, 201, 200), (200, 201, 203, 202), (202, 203, 205, 204), (187, 185, 207, 205, 203, 201, 199, 197, 195, 193, 191, 189), (204, 205, 207, 206), (206, 207, 185, 184), (184, 186, 188, 190, 192, 194, 196, 198, 200, 202, 204, 206), (208, 209, 211, 210), (210, 211, 213, 212), (212, 213, 215, 214), (214, 215, 217, 216), (216, 217, 219, 218), (218, 219, 221, 220), (220, 221, 223, 222), (222, 223, 225, 224), (224, 225, 227, 226), (226, 227, 229, 228), (257, 209, 231, 229, 227, 225, 223, 221, 219, 217, 215, 213, 265, 261, 262, 260, 263, 264, 259, 267, 266, 258), (265, 213, 211, 209, 257, 256), (228, 229, 231, 230), (230, 231, 209, 208), (270, 210, 212, 214, 277, 268), (214, 216, 218, 220, 222, 224, 226, 228, 230, 208, 210, 270, 269, 278, 279, 272, 276, 274, 273, 271, 275, 277), (232, 234, 235, 233), (234, 236, 237, 235), (236, 238, 239, 237), (238, 240, 241, 239), (240, 242, 243, 241), (242, 244, 245, 243), (244, 246, 247, 245), (246, 248, 249, 247), (248, 250, 251, 249), (250, 252, 253, 251), (282, 237, 239, 241, 243, 245, 247, 249, 251, 253, 255, 233, 291, 285, 286, 284, 290, 289, 283, 287, 288, 280), (291, 233, 235, 237, 282, 281), (252, 254, 255, 253), (254, 232, 233, 255), (298, 238, 236, 234, 303, 297), (234, 232, 254, 252, 250, 248, 246, 244, 242, 240, 238, 298, 296, 299, 300, 295, 301, 302, 292, 294, 293, 303), (293, 291, 281, 303), (256, 257, 269, 270), (281, 282, 297, 303), (265, 256, 270, 268), (282, 280, 298, 297), (277, 261, 265, 268), (298, 280, 288, 296), (262, 261, 277, 275), (296, 288, 287, 299), (260, 262, 275, 271), (283, 300, 299, 287), (273, 263, 260, 271), (300, 283, 289, 295), (263, 273, 274, 264), (290, 301, 295, 289), (264, 274, 276, 259), (284, 302, 301, 290), (259, 276, 272, 267), (302, 284, 286, 292), (266, 267, 272, 279), (292, 286, 285, 294), (266, 279, 278, 258), (294, 285, 291, 293), (269, 257, 258, 278), (304, 305, 307, 306), (306, 307, 309, 308), (308, 309, 311, 310), (310, 311, 313, 312), (312, 313, 315, 314), (314, 315, 317, 316), (316, 317, 319, 318), (318, 319, 321, 320), (320, 321, 323, 322), (322, 323, 325, 324), (307, 305, 327, 325, 323, 321, 319, 317, 315, 313, 311, 309), (324, 325, 327, 326), (326, 327, 305, 304), (304, 306, 308, 310, 312, 314, 316, 318, 320, 322, 324, 326)])
me_cylinder_011.polygons.foreach_set('use_smooth', [1, 1, 1, 1, 1, 1, 1, 1, 1, 1, 1, 1, 1, 1, 0, 0, 0, 0, 0, 0, 0, 0, 0, 0, 0, 0, 1, 1, 1, 1, 1, 1, 1, 1, 1, 1, 1, 1, 1, 1, 1, 1, 1, 1, 1, 1, 1, 1, 1, 1, 1, 1, 1, 1, 1, 1, 1, 1, 1, 1, 1, 1, 1, 1, 1, 1, 1, 1, 1, 1, 1, 1, 1, 1, 1, 1, 1, 1, 1, 1, 1, 1, 1, 1, 1, 1, 1, 1, 1, 1, 1, 1, 1, 1, 1, 1, 1, 1, 1, 1, 1, 1, 1, 1, 1, 1, 1, 1, 1, 1, 1, 1, 1, 1, 1, 1, 1, 1, 1, 1, 1, 1, 1, 1, 1, 1, 1, 1, 1, 1, 1, 1, 1, 1, 1, 1, 1, 1, 1, 1, 1, 1, 1, 1, 1, 1, 1, 1, 1, 1, 1, 1, 1, 1, 1, 1, 1, 1, 1, 1, 1, 1, 1, 1, 1, 1, 1, 1, 1, 1, 1, 1, 1, 1, 1, 1, 1, 1, 1, 1, 1, 1, 1, 1, 1, 1, 1, 1, 1, 1, 1, 1, 1, 1])
_uv = me_cylinder_011.uv_layers.new(name='UVMap')
_uv.uv.foreach_set('vector', [1.0, 0.5, 1.0, 1.0, 0.9167, 1.0, 0.9167, 0.5, 0.9167, 0.5, 0.9167, 1.0, 0.8333, 1.0, 0.8333, 0.5, 0.8333, 0.5, 0.8333, 1.0, 0.75, 1.0, 0.75, 0.5, 0.75, 0.5, 0.75, 1.0, 0.6667, 1.0, 0.6667, 0.5, 0.6667, 0.5, 0.6667, 1.0, 0.5833, 1.0, 0.5833, 0.5, 0.5833, 0.5, 0.5833, 1.0, 0.5, 1.0, 0.5, 0.5, 0.5, 0.5, 0.5, 1.0, 0.4167, 1.0, 0.4167, 0.5, 0.4167, 0.5, 0.4167, 1.0, 0.3333, 1.0, 0.3333, 0.5, 0.3333, 0.5, 0.3333, 1.0, 0.25, 1.0, 0.25, 0.5, 0.25, 0.5, 0.25, 1.0, 0.1667, 1.0, 0.1667, 0.5, 0.37, 0.4578, 0.25, 0.49, 0.13, 0.4578, 0.04215, 0.37, 0.01, 0.25, 0.04215, 0.13, 0.13, 0.04215, 0.25, 0.01, 0.37, 0.04215, 0.4578, 0.13, 0.49, 0.25, 0.4578, 0.37, 0.1667, 0.5, 0.1667, 1.0, 0.08333, 1.0, 0.08333, 0.5, 0.08333, 0.5, 0.08333, 1.0, 7.451e-08, 1.0, 7.451e-08, 0.5, 0.75, 0.49, 0.87, 0.4578, 0.9578, 0.37, 0.99, 0.25, 0.9578, 0.13, 0.87, 0.04215, 0.75, 0.01, 0.63, 0.04215, 0.5422, 0.13, 0.51, 0.25, 0.5422, 0.37, 0.63, 0.4578, 0.375, 0.0, 0.625, 0.0, 0.625, 0.25, 0.375, 0.25, 0.375, 0.25, 0.625, 0.25, 0.625, 0.5, 0.375, 0.5, 0.375, 0.5, 0.625, 0.5, 0.625, 0.75, 0.375, 0.75, 0.375, 0.75, 0.625, 0.75, 0.625, 1.0, 0.375, 1.0, 0.125, 0.5, 0.375, 0.5, 0.375, 0.75, 0.125, 0.75, 0.625, 0.5, 0.875, 0.5, 0.875, 0.75, 0.625, 0.75, 0.375, 0.0, 0.625, 0.0, 0.625, 0.25, 0.375, 0.25, 0.375, 0.25, 0.625, 0.25, 0.625, 0.5, 0.375, 0.5, 0.375, 0.5, 0.625, 0.5, 0.625, 0.75, 0.375, 0.75, 0.375, 0.75, 0.625, 0.75, 0.625, 1.0, 0.375, 1.0, 0.125, 0.5, 0.375, 0.5, 0.375, 0.75, 0.125, 0.75, 0.625, 0.5, 0.875, 0.5, 0.875, 0.75, 0.625, 0.75, 1.0, 0.5, 1.0, 1.0, 0.9167, 1.0, 0.9167, 0.5, 0.9167, 0.5, 0.9167, 1.0, 0.8333, 1.0, 0.8333, 0.5, 0.8333, 0.5, 0.8333, 1.0, 0.75, 1.0, 0.75, 0.5, 0.75, 0.5, 0.75, 1.0, 0.6667, 1.0, 0.6667, 0.5, 0.6667, 0.5, 0.6667, 1.0, 0.5833, 1.0, 0.5833, 0.5, 0.5833, 0.5, 0.5833, 1.0, 0.5, 1.0, 0.5, 0.5, 0.5, 0.5, 0.5, 1.0, 0.4167, 1.0, 0.4167, 0.5, 0.4167, 0.5, 0.4167, 1.0, 0.3333, 1.0, 0.3333, 0.5, 0.3333, 0.5, 0.3333, 1.0, 0.25, 1.0, 0.25, 0.5, 0.25, 0.5, 0.25, 1.0, 0.1667, 1.0, 0.1667, 0.5, 0.37, 0.4578, 0.25, 0.49, 0.13, 0.4578, 0.04215, 0.37, 0.01, 0.25, 0.04215, 0.13, 0.13, 0.04215, 0.25, 0.01, 0.37, 0.04215, 0.4578, 0.13, 0.49, 0.25, 0.4578, 0.37, 0.1667, 0.5, 0.1667, 1.0, 0.08333, 1.0, 0.08333, 0.5, 0.08333, 0.5, 0.08333, 1.0, 7.451e-08, 1.0, 7.451e-08, 0.5, 0.75, 0.49, 0.87, 0.4578, 0.9578, 0.37, 0.99, 0.25, 0.9578, 0.13, 0.87, 0.04215, 0.75, 0.01, 0.63, 0.04215, 0.5422, 0.13, 0.51, 0.25, 0.5422, 0.37, 0.63, 0.4578, 1.0, 0.5, 1.0, 1.0, 0.9167, 1.0, 0.9167, 0.5, 0.9167, 0.5, 0.9167, 1.0, 0.8333, 1.0, 0.8333, 0.5, 0.8333, 0.5, 0.8333, 1.0, 0.75, 1.0, 0.75, 0.5, 0.75, 0.5, 0.75, 1.0, 0.6667, 1.0, 0.6667, 0.5, 0.6667, 0.5, 0.6667, 1.0, 0.5833, 1.0, 0.5833, 0.5, 0.5833, 0.5, 0.5833, 1.0, 0.5, 1.0, 0.5, 0.5, 0.5, 0.5, 0.5, 1.0, 0.4167, 1.0, 0.4167, 0.5, 0.4167, 0.5, 0.4167, 1.0, 0.3333, 1.0, 0.3333, 0.5, 0.3333, 0.5, 0.3333, 1.0, 0.25, 1.0, 0.25, 0.5, 0.25, 0.5, 0.25, 1.0, 0.1667, 1.0, 0.1667, 0.5, 0.37, 0.4578, 0.25, 0.49, 0.13, 0.4578, 0.04215, 0.37, 0.01, 0.25, 0.04215, 0.13, 0.13, 0.04215, 0.25, 0.01, 0.37, 0.04215, 0.4578, 0.13, 0.49, 0.25, 0.4578, 0.37, 0.1667, 0.5, 0.1667, 1.0, 0.08333, 1.0, 0.08333, 0.5, 0.08333, 0.5, 0.08333, 1.0, 7.451e-08, 1.0, 7.451e-08, 0.5, 0.75, 0.49, 0.87, 0.4578, 0.9578, 0.37, 0.99, 0.25, 0.9578, 0.13, 0.87, 0.04215, 0.75, 0.01, 0.63, 0.04215, 0.5422, 0.13, 0.51, 0.25, 0.5422, 0.37, 0.63, 0.4578, 1.0, 0.5, 1.0, 1.0, 0.9167, 1.0, 0.9167, 0.5, 0.9167, 0.5, 0.9167, 1.0, 0.8333, 1.0, 0.8333, 0.5, 0.8333, 0.5, 0.8333, 1.0, 0.75, 1.0, 0.75, 0.5, 0.75, 0.5, 0.75, 1.0, 0.6667, 1.0, 0.6667, 0.5, 0.6667, 0.5, 0.6667, 1.0, 0.5833, 1.0, 0.5833, 0.5, 0.5833, 0.5, 0.5833, 1.0, 0.5, 1.0, 0.5, 0.5, 0.5, 0.5, 0.5, 1.0, 0.4167, 1.0, 0.4167, 0.5, 0.4167, 0.5, 0.4167, 1.0, 0.3333, 1.0, 0.3333, 0.5, 0.3333, 0.5, 0.3333, 1.0, 0.25, 1.0, 0.25, 0.5, 0.25, 0.5, 0.25, 1.0, 0.1667, 1.0, 0.1667, 0.5, 0.04215, 0.13, 0.13, 0.04215, 0.25, 0.01, 0.2491, 0.1044, 0.1785, 0.1233, 0.1269, 0.1749, 0.2491, 0.1044, 0.25, 0.01, 0.37, 0.04215, 0.4578, 0.13, 0.49, 0.25, 0.4578, 0.37, 0.37, 0.4578, 0.25, 0.49, 0.13, 0.4578, 0.04215, 0.37, 0.01, 0.25, 0.04215, 0.13, 0.1269, 0.1749, 0.108, 0.2454, 0.1269, 0.316, 0.1785, 0.3676, 0.2491, 0.3865, 0.3196, 0.3676, 0.3712, 0.316, 0.3901, 0.2454, 0.3712, 0.1749, 0.3196, 0.1233, 0.1667, 0.5, 0.1667, 1.0, 0.08333, 1.0, 0.08333, 0.5, 0.08333, 0.5, 0.08333, 1.0, 7.451e-08, 1.0, 7.451e-08, 0.5, 0.8196, 0.1233, 0.87, 0.04215, 0.75, 0.01, 0.63, 0.04215, 0.6785, 0.1233, 0.7491, 0.1044, 0.6785, 0.1233, 0.63, 0.04215, 0.5422, 0.13, 0.51, 0.25, 0.5422, 0.37, 0.63, 0.4578, 0.75, 0.49, 0.87, 0.4578, 0.9578, 0.37, 0.99, 0.25, 0.9578, 0.13, 0.87, 0.04215, 0.8196, 0.1233, 0.8712, 0.1749, 0.8901, 0.2454, 0.8712, 0.316, 0.8196, 0.3676, 0.7491, 0.3865, 0.6785, 0.3676, 0.6269, 0.316, 0.608, 0.2454, 0.6269, 0.1749, 0.9167, 0.75, 1.0, 0.75, 1.0, 0.7406, 0.9167, 0.7406, 0.8333, 0.7406, 0.8333, 0.75, 0.9167, 0.75, 0.9167, 0.7406, 0.75, 0.75, 0.8333, 0.75, 0.8333, 0.7406, 0.75, 0.7406, 0.6667, 0.7406, 0.6667, 0.75, 0.75, 0.75, 0.75, 0.7406, 0.5833, 0.75, 0.6667, 0.75, 0.6667, 0.7406, 0.5833, 0.7406, 0.5, 0.7406, 0.5, 0.75, 0.5833, 0.75, 0.5833, 0.7406, 0.5, 0.75, 0.5, 0.7406, 0.4167, 0.7406, 0.4167, 0.75, 0.3333, 0.75, 0.4167, 0.75, 0.4167, 0.7406, 0.3333, 0.7406, 0.25, 0.7406, 0.25, 0.75, 0.3333, 0.75, 0.3333, 0.7406, 0.1667, 0.7406, 0.1667, 0.75, 0.25, 0.75, 0.25, 0.7406, 0.08333, 0.7406, 0.08333, 0.75, 0.1667, 0.75, 0.1667, 0.7406, 7.451e-08, 0.75, 0.08333, 0.75, 0.08333, 0.7406, 7.451e-08, 0.7406, 1.0, 0.5, 0.9167, 0.5, 0.9167, 1.0, 1.0, 1.0, 0.9167, 0.5, 0.8333, 0.5, 0.8333, 1.0, 0.9167, 1.0, 0.8333, 0.5, 0.75, 0.5, 0.75, 1.0, 0.8333, 1.0, 0.75, 0.5, 0.6667, 0.5, 0.6667, 1.0, 0.75, 1.0, 0.6667, 0.5, 0.5833, 0.5, 0.5833, 1.0, 0.6667, 1.0, 0.5833, 0.5, 0.5, 0.5, 0.5, 1.0, 0.5833, 1.0, 0.5, 0.5, 0.4167, 0.5, 0.4167, 1.0, 0.5, 1.0, 0.4167, 0.5, 0.3333, 0.5, 0.3333, 1.0, 0.4167, 1.0, 0.3333, 0.5, 0.25, 0.5, 0.25, 1.0, 0.3333, 1.0, 0.25, 0.5, 0.1667, 0.5, 0.1667, 1.0, 0.25, 1.0, 0.04215, 0.13, 0.1269, 0.1749, 0.1785, 0.1233, 0.2491, 0.1044, 0.25, 0.01, 0.13, 0.04215, 0.2491, 0.1044, 0.3196, 0.1233, 0.3712, 0.1749, 0.3901, 0.2454, 0.3712, 0.316, 0.3196, 0.3676, 0.2491, 0.3865, 0.1785, 0.3676, 0.1269, 0.316, 0.108, 0.2454, 0.1269, 0.1749, 0.04215, 0.13, 0.01, 0.25, 0.04215, 0.37, 0.13, 0.4578, 0.25, 0.49, 0.37, 0.4578, 0.4578, 0.37, 0.49, 0.25, 0.4578, 0.13, 0.37, 0.04215, 0.25, 0.01, 0.1667, 0.5, 0.08333, 0.5, 0.08333, 1.0, 0.1667, 1.0, 0.08333, 0.5, 7.451e-08, 0.5, 7.451e-08, 1.0, 0.08333, 1.0, 0.8196, 0.1233, 0.7491, 0.1044, 0.6785, 0.1233, 0.63, 0.04215, 0.75, 0.01, 0.87, 0.04215, 0.6785, 0.1233, 0.6269, 0.1749, 0.608, 0.2454, 0.6269, 0.316, 0.6785, 0.3676, 0.7491, 0.3865, 0.8196, 0.3676, 0.8712, 0.316, 0.8901, 0.2454, 0.8712, 0.1749, 0.8196, 0.1233, 0.87, 0.04215, 0.9578, 0.13, 0.99, 0.25, 0.9578, 0.37, 0.87, 0.4578, 0.75, 0.49, 0.63, 0.4578, 0.5422, 0.37, 0.51, 0.25, 0.5422, 0.13, 0.63, 0.04215, 0.9167, 0.75, 0.9167, 0.7406, 1.0, 0.7406, 1.0, 0.75, 0.8333, 0.7406, 0.9167, 0.7406, 0.9167, 0.75, 0.8333, 0.75, 0.75, 0.75, 0.75, 0.7406, 0.8333, 0.7406, 0.8333, 0.75, 0.6667, 0.7406, 0.75, 0.7406, 0.75, 0.75, 0.6667, 0.75, 0.5833, 0.75, 0.5833, 0.7406, 0.6667, 0.7406, 0.6667, 0.75, 0.5, 0.7406, 0.5833, 0.7406, 0.5833, 0.75, 0.5, 0.75, 0.5, 0.75, 0.4167, 0.75, 0.4167, 0.7406, 0.5, 0.7406, 0.3333, 0.75, 0.3333, 0.7406, 0.4167, 0.7406, 0.4167, 0.75, 0.25, 0.7406, 0.3333, 0.7406, 0.3333, 0.75, 0.25, 0.75, 0.1667, 0.7406, 0.25, 0.7406, 0.25, 0.75, 0.1667, 0.75, 0.08333, 0.7406, 0.1667, 0.7406, 0.1667, 0.75, 0.08333, 0.75, 7.451e-08, 0.75, 7.451e-08, 0.7406, 0.08333, 0.7406, 0.08333, 0.75, 1.0, 0.5, 1.0, 1.0, 0.9167, 1.0, 0.9167, 0.5, 0.9167, 0.5, 0.9167, 1.0, 0.8333, 1.0, 0.8333, 0.5, 0.8333, 0.5, 0.8333, 1.0, 0.75, 1.0, 0.75, 0.5, 0.75, 0.5, 0.75, 1.0, 0.6667, 1.0, 0.6667, 0.5, 0.6667, 0.5, 0.6667, 1.0, 0.5833, 1.0, 0.5833, 0.5, 0.5833, 0.5, 0.5833, 1.0, 0.5, 1.0, 0.5, 0.5, 0.5, 0.5, 0.5, 1.0, 0.4167, 1.0, 0.4167, 0.5, 0.4167, 0.5, 0.4167, 1.0, 0.3333, 1.0, 0.3333, 0.5, 0.3333, 0.5, 0.3333, 1.0, 0.25, 1.0, 0.25, 0.5, 0.25, 0.5, 0.25, 1.0, 0.1667, 1.0, 0.1667, 0.5, 0.37, 0.4578, 0.25, 0.49, 0.13, 0.4578, 0.04215, 0.37, 0.01, 0.25, 0.04215, 0.13, 0.13, 0.04215, 0.25, 0.01, 0.37, 0.04215, 0.4578, 0.13, 0.49, 0.25, 0.4578, 0.37, 0.1667, 0.5, 0.1667, 1.0, 0.08333, 1.0, 0.08333, 0.5, 0.08333, 0.5, 0.08333, 1.0, 7.451e-08, 1.0, 7.451e-08, 0.5, 0.75, 0.49, 0.87, 0.4578, 0.9578, 0.37, 0.99, 0.25, 0.9578, 0.13, 0.87, 0.04215, 0.75, 0.01, 0.63, 0.04215, 0.5422, 0.13, 0.51, 0.25, 0.5422, 0.37, 0.63, 0.4578, 1.0, 0.5, 1.0, 1.0, 0.9167, 1.0, 0.9167, 0.5, 0.9167, 0.5, 0.9167, 1.0, 0.8333, 1.0, 0.8333, 0.5, 0.8333, 0.5, 0.8333, 1.0, 0.75, 1.0, 0.75, 0.5, 0.75, 0.5, 0.75, 1.0, 0.6667, 1.0, 0.6667, 0.5, 0.6667, 0.5, 0.6667, 1.0, 0.5833, 1.0, 0.5833, 0.5, 0.5833, 0.5, 0.5833, 1.0, 0.5, 1.0, 0.5, 0.5, 0.5, 0.5, 0.5, 1.0, 0.4167, 1.0, 0.4167, 0.5, 0.4167, 0.5, 0.4167, 1.0, 0.3333, 1.0, 0.3333, 0.5, 0.3333, 0.5, 0.3333, 1.0, 0.25, 1.0, 0.25, 0.5, 0.25, 0.5, 0.25, 1.0, 0.1667, 1.0, 0.1667, 0.5, 0.2537, 0.3962, 0.25, 0.49, 0.13, 0.4578, 0.04215, 0.37, 0.01, 0.25, 0.04215, 0.13, 0.13, 0.04215, 0.25, 0.01, 0.37, 0.04215, 0.4578, 0.13, 0.49, 0.25, 0.4578, 0.37, 0.3758, 0.3257, 0.3947, 0.2552, 0.3758, 0.1846, 0.3242, 0.133, 0.2537, 0.1141, 0.1832, 0.133, 0.1315, 0.1846, 0.1126, 0.2552, 0.1315, 0.3257, 0.1832, 0.3773, 0.3758, 0.3257, 0.4578, 0.37, 0.37, 0.4578, 0.25, 0.49, 0.2537, 0.3962, 0.3242, 0.3773, 0.1667, 0.5, 0.1667, 1.0, 0.08333, 1.0, 0.08333, 0.5, 0.08333, 0.5, 0.08333, 1.0, 7.451e-08, 1.0, 7.451e-08, 0.5, 0.8242, 0.3773, 0.87, 0.4578, 0.9578, 0.37, 0.99, 0.25, 0.8947, 0.2552, 0.8758, 0.3257, 0.99, 0.25, 0.9578, 0.13, 0.87, 0.04215, 0.75, 0.01, 0.63, 0.04215, 0.5422, 0.13, 0.51, 0.25, 0.5422, 0.37, 0.63, 0.4578, 0.75, 0.49, 0.87, 0.4578, 0.8242, 0.3773, 0.7537, 0.3962, 0.6832, 0.3773, 0.6315, 0.3257, 0.6126, 0.2552, 0.6315, 0.1846, 0.6832, 0.133, 0.7537, 0.1141, 0.8242, 0.133, 0.8758, 0.1846, 0.8947, 0.2552, 1.0, 0.5, 0.9167, 0.5, 0.9167, 1.0, 1.0, 1.0, 0.9167, 0.5, 0.8333, 0.5, 0.8333, 1.0, 0.9167, 1.0, 0.8333, 0.5, 0.75, 0.5, 0.75, 1.0, 0.8333, 1.0, 0.75, 0.5, 0.6667, 0.5, 0.6667, 1.0, 0.75, 1.0, 0.6667, 0.5, 0.5833, 0.5, 0.5833, 1.0, 0.6667, 1.0, 0.5833, 0.5, 0.5, 0.5, 0.5, 1.0, 0.5833, 1.0, 0.5, 0.5, 0.4167, 0.5, 0.4167, 1.0, 0.5, 1.0, 0.4167, 0.5, 0.3333, 0.5, 0.3333, 1.0, 0.4167, 1.0, 0.3333, 0.5, 0.25, 0.5, 0.25, 1.0, 0.3333, 1.0, 0.25, 0.5, 0.1667, 0.5, 0.1667, 1.0, 0.25, 1.0, 0.3758, 0.3257, 0.4578, 0.37, 0.49, 0.25, 0.4578, 0.13, 0.37, 0.04215, 0.25, 0.01, 0.13, 0.04215, 0.04215, 0.13, 0.01, 0.25, 0.04215, 0.37, 0.13, 0.4578, 0.25, 0.49, 0.2537, 0.3962, 0.1832, 0.3773, 0.1315, 0.3257, 0.1126, 0.2552, 0.1315, 0.1846, 0.1832, 0.133, 0.2537, 0.1141, 0.3242, 0.133, 0.3758, 0.1846, 0.3947, 0.2552, 0.2537, 0.3962, 0.25, 0.49, 0.37, 0.4578, 0.4578, 0.37, 0.3758, 0.3257, 0.3242, 0.3773, 0.1667, 0.5, 0.08333, 0.5, 0.08333, 1.0, 0.1667, 1.0, 0.08333, 0.5, 7.451e-08, 0.5, 7.451e-08, 1.0, 0.08333, 1.0, 0.8947, 0.2552, 0.99, 0.25, 0.9578, 0.37, 0.87, 0.4578, 0.8242, 0.3773, 0.8758, 0.3257, 0.87, 0.4578, 0.75, 0.49, 0.63, 0.4578, 0.5422, 0.37, 0.51, 0.25, 0.5422, 0.13, 0.63, 0.04215, 0.75, 0.01, 0.87, 0.04215, 0.9578, 0.13, 0.99, 0.25, 0.8947, 0.2552, 0.8758, 0.1846, 0.8242, 0.133, 0.7537, 0.1141, 0.6832, 0.133, 0.6315, 0.1846, 0.6126, 0.2552, 0.6315, 0.3257, 0.6832, 0.3773, 0.7537, 0.3962, 0.8242, 0.3773, 1.0, 0.7175, 1.0, 0.7081, 0.9167, 0.7081, 0.9167, 0.7175, 0.9167, 0.75, 1.0, 0.75, 1.0, 0.7406, 0.9167, 0.7406, 0.9167, 0.7081, 0.8333, 0.7081, 0.8333, 0.7175, 0.9167, 0.7175, 0.8333, 0.75, 0.9167, 0.75, 0.9167, 0.7406, 0.8333, 0.7406, 0.8333, 0.7081, 0.75, 0.7081, 0.75, 0.7175, 0.8333, 0.7175, 0.75, 0.7406, 0.75, 0.75, 0.8333, 0.75, 0.8333, 0.7406, 0.75, 0.7175, 0.75, 0.7081, 0.6667, 0.7081, 0.6667, 0.7175, 0.6667, 0.75, 0.75, 0.75, 0.75, 0.7406, 0.6667, 0.7406, 0.6667, 0.7175, 0.6667, 0.7081, 0.5833, 0.7081, 0.5833, 0.7175, 0.5833, 0.75, 0.6667, 0.75, 0.6667, 0.7406, 0.5833, 0.7406, 0.5, 0.7081, 0.5, 0.7175, 0.5833, 0.7175, 0.5833, 0.7081, 0.5, 0.7406, 0.5, 0.75, 0.5833, 0.75, 0.5833, 0.7406, 0.5, 0.7175, 0.5, 0.7081, 0.4167, 0.7081, 0.4167, 0.7175, 0.5, 0.75, 0.5, 0.7406, 0.4167, 0.7406, 0.4167, 0.75, 0.3333, 0.7081, 0.3333, 0.7175, 0.4167, 0.7175, 0.4167, 0.7081, 0.4167, 0.75, 0.4167, 0.7406, 0.3333, 0.7406, 0.3333, 0.75, 0.25, 0.7081, 0.25, 0.7175, 0.3333, 0.7175, 0.3333, 0.7081, 0.3333, 0.75, 0.3333, 0.7406, 0.25, 0.7406, 0.25, 0.75, 0.25, 0.7175, 0.25, 0.7081, 0.1667, 0.7081, 0.1667, 0.7175, 0.1667, 0.75, 0.25, 0.75, 0.25, 0.7406, 0.1667, 0.7406, 0.1667, 0.7175, 0.1667, 0.7081, 0.08333, 0.7081, 0.08333, 0.7175, 0.1667, 0.75, 0.1667, 0.7406, 0.08333, 0.7406, 0.08333, 0.75, 0.08333, 0.7175, 0.08333, 0.7081, 7.451e-08, 0.7081, 7.451e-08, 0.7175, 7.451e-08, 0.7406, 7.451e-08, 0.75, 0.08333, 0.75, 0.08333, 0.7406, 1.0, 0.5, 1.0, 1.0, 0.9167, 1.0, 0.9167, 0.5, 0.9167, 0.5, 0.9167, 1.0, 0.8333, 1.0, 0.8333, 0.5, 0.8333, 0.5, 0.8333, 1.0, 0.75, 1.0, 0.75, 0.5, 0.75, 0.5, 0.75, 1.0, 0.6667, 1.0, 0.6667, 0.5, 0.6667, 0.5, 0.6667, 1.0, 0.5833, 1.0, 0.5833, 0.5, 0.5833, 0.5, 0.5833, 1.0, 0.5, 1.0, 0.5, 0.5, 0.5, 0.5, 0.5, 1.0, 0.4167, 1.0, 0.4167, 0.5, 0.4167, 0.5, 0.4167, 1.0, 0.3333, 1.0, 0.3333, 0.5, 0.3333, 0.5, 0.3333, 1.0, 0.25, 1.0, 0.25, 0.5, 0.25, 0.5, 0.25, 1.0, 0.1667, 1.0, 0.1667, 0.5, 0.37, 0.4578, 0.25, 0.49, 0.13, 0.4578, 0.04215, 0.37, 0.01, 0.25, 0.04215, 0.13, 0.13, 0.04215, 0.25, 0.01, 0.37, 0.04215, 0.4578, 0.13, 0.49, 0.25, 0.4578, 0.37, 0.1667, 0.5, 0.1667, 1.0, 0.08333, 1.0, 0.08333, 0.5, 0.08333, 0.5, 0.08333, 1.0, 7.451e-08, 1.0, 7.451e-08, 0.5, 0.75, 0.49, 0.87, 0.4578, 0.9578, 0.37, 0.99, 0.25, 0.9578, 0.13, 0.87, 0.04215, 0.75, 0.01, 0.63, 0.04215, 0.5422, 0.13, 0.51, 0.25, 0.5422, 0.37, 0.63, 0.4578])
me_cylinder_011.materials.append(None)
me_cylinder_011.update()

# ---- objects
ob_cube = bpy.data.objects.new('Cube', me_cube_001)
ob_cylinder = bpy.data.objects.new('Cylinder', me_cylinder)
ob_cylinder_001 = bpy.data.objects.new('Cylinder.001', me_cylinder_001)
ob_cube_001 = bpy.data.objects.new('Cube.001', me_cube_002)
ob_cylinder_002 = bpy.data.objects.new('Cylinder.002', me_cylinder_002)
ob_cylinder_003 = bpy.data.objects.new('Cylinder.003', me_cylinder_001)
ob_cube_002 = bpy.data.objects.new('Cube.002', me_cube_002)
ob_cylinder_004 = bpy.data.objects.new('Cylinder.004', me_cylinder_002)
ob_cylinder_005 = bpy.data.objects.new('Cylinder.005', me_cylinder_003)
ob_cylinder_006 = bpy.data.objects.new('Cylinder.006', me_cylinder_003)
ob_walkway = bpy.data.objects.new('Walkway', me_cube_006)
ob_rail = bpy.data.objects.new('rail', me_cylinder_011)

# ---- transforms, parenting, visibility, modifiers, constraints
ob_cube.location = (0.0, 0.0, -0.2078)
_m = ob_cube.modifiers.new('Array', 'ARRAY')
_m.relative_offset_displace = (0.0, 1.1, 0.0)
ob_cylinder.location = (0.004334, 1.828, 0.09156)
ob_cylinder.rotation_euler = (-0.3491, -0.0, 0.0)
ob_cylinder.scale = (0.04872, 0.04872, 1.0)
_m = ob_cylinder.modifiers.new('Auto Smooth', 'NODES')
_m.node_group = ng_auto_smooth
_gi = [s.identifier for s in ng_auto_smooth.interface.items_tree if s.item_type == 'SOCKET' and s.in_out == 'INPUT']
_m[_gi[1]] = 0.7854  # Angle
ob_cylinder_001.location = (0.004334, 2.052, 0.7063)
ob_cylinder_001.rotation_euler = (-0.3491, -0.0, 0.0)
ob_cylinder_001.scale = (0.05913, 0.05913, 1.0)
_m = ob_cylinder_001.modifiers.new('Auto Smooth', 'NODES')
_m.node_group = ng_auto_smooth
_gi = [s.identifier for s in ng_auto_smooth.interface.items_tree if s.item_type == 'SOCKET' and s.in_out == 'INPUT']
_m[_gi[1]] = 0.7854  # Angle
ob_cube_001.location = (0.005513, 1.939, 0.5862)
ob_cylinder_002.location = (0.01041, 1.739, 0.5408)
_m = ob_cylinder_002.modifiers.new('Mirror', 'MIRROR')
_m = ob_cylinder_002.modifiers.new('Boolean', 'BOOLEAN')
_m.object = ob_cylinder_005
_m = ob_cylinder_002.modifiers.new('Auto Smooth', 'NODES')
_m.node_group = ng_auto_smooth
_gi = [s.identifier for s in ng_auto_smooth.interface.items_tree if s.item_type == 'SOCKET' and s.in_out == 'INPUT']
_m[_gi[1]] = 0.7854  # Angle
ob_cylinder_003.location = (0.004334, 2.222, 1.173)
ob_cylinder_003.rotation_euler = (-0.3491, -0.0, 0.0)
ob_cylinder_003.scale = (0.05913, 0.05913, 1.0)
_m = ob_cylinder_003.modifiers.new('Auto Smooth', 'NODES')
_m.node_group = ng_auto_smooth
_gi = [s.identifier for s in ng_auto_smooth.interface.items_tree if s.item_type == 'SOCKET' and s.in_out == 'INPUT']
_m[_gi[1]] = 0.7854  # Angle
ob_cube_002.location = (0.005513, 2.093, 1.068)
ob_cylinder_004.location = (0.01041, 1.894, 1.023)
_m = ob_cylinder_004.modifiers.new('Mirror', 'MIRROR')
_m = ob_cylinder_004.modifiers.new('Boolean', 'BOOLEAN')
_m.object = ob_cylinder_006
_m = ob_cylinder_004.modifiers.new('Auto Smooth', 'NODES')
_m.node_group = ng_auto_smooth
_gi = [s.identifier for s in ng_auto_smooth.interface.items_tree if s.item_type == 'SOCKET' and s.in_out == 'INPUT']
_m[_gi[1]] = 0.7854  # Angle
ob_cylinder_005.location = (0.09423, 1.738, 0.5411)
ob_cylinder_005.rotation_euler = (-0.0, 1.571, 0.0)
ob_cylinder_005.scale = (0.04355, 0.04355, 1.0)
_m = ob_cylinder_005.modifiers.new('Auto Smooth', 'NODES')
_m.node_group = ng_auto_smooth
_gi = [s.identifier for s in ng_auto_smooth.interface.items_tree if s.item_type == 'SOCKET' and s.in_out == 'INPUT']
_m[_gi[1]] = 0.7854  # Angle
ob_cylinder_006.location = (0.09423, 1.895, 1.022)
ob_cylinder_006.rotation_euler = (-0.0, 1.571, 0.0)
ob_cylinder_006.scale = (0.04355, 0.04355, 1.0)
_m = ob_cylinder_006.modifiers.new('Auto Smooth', 'NODES')
_m.node_group = ng_auto_smooth
_gi = [s.identifier for s in ng_auto_smooth.interface.items_tree if s.item_type == 'SOCKET' and s.in_out == 'INPUT']
_m[_gi[1]] = 0.7854  # Angle
ob_walkway.location = (0.0, 0.0, 0.0)
ob_rail.location = (0.0, 0.0, 0.0)
ob_rail.rotation_euler = (-0.0, 1.571, 0.0)
_m = ob_rail.modifiers.new('Auto Smooth', 'NODES')
_m.node_group = ng_auto_smooth
_gi = [s.identifier for s in ng_auto_smooth.interface.items_tree if s.item_type == 'SOCKET' and s.in_out == 'INPUT']
_m[_gi[1]] = 0.7854  # Angle

# ---- collection membership
col_handrail.objects.link(ob_cube)
col_handrail.objects.link(ob_cylinder)
col_handrail.objects.link(ob_cylinder_001)
col_handrail.objects.link(ob_cube_001)
col_handrail.objects.link(ob_cylinder_002)
col_handrail.objects.link(ob_cylinder_003)
col_handrail.objects.link(ob_cube_002)
col_handrail.objects.link(ob_cylinder_004)
col_handrail.objects.link(ob_cylinder_005)
col_handrail.objects.link(ob_cylinder_006)
col_collection_2.objects.link(ob_walkway)
col_collection_2.objects.link(ob_rail)
def _layer_coll(name, lc=None):
    lc = lc or bpy.context.view_layer.layer_collection
    for c in lc.children:
        if c.name == name: return c
        r = _layer_coll(name, c)
        if r: return r
_layer_coll('handrail').exclude = True

# ---- scene / render settings (as saved in the file)
scene.frame_start = 1; scene.frame_end = 250; scene.frame_set(1)
scene.render.engine = 'BLENDER_EEVEE_NEXT'
scene.cycles.sampling_pattern = 'TABULATED_SOBOL'
scene.cycles.use_light_tree = False
scene.view_settings.view_transform = 'Filmic'
bpy.context.view_layer.update()

# ---- added for rendering (the .blend has no active camera and no usable light): camera, sun
cam_auto = bpy.data.cameras.new('AutoCamera')
cam_auto.lens = 50.0
cam_auto.sensor_width = 36.0
cam_auto.clip_end = 1000.0
ob_auto_camera = bpy.data.objects.new('AutoCamera', cam_auto)
scene.collection.objects.link(ob_auto_camera)
ob_auto_camera.location = (3.99349, -5.07094, 3.55553)
ob_auto_camera.rotation_euler = (1.09748, -7.21219e-08, 0.694738)
scene.camera = ob_auto_camera
light_auto_sun = bpy.data.lights.new('AutoSun', 'SUN')
light_auto_sun.energy = 3.0
light_auto_sun.angle = 0.0523599
ob_auto_sun = bpy.data.objects.new('AutoSun', light_auto_sun)
scene.collection.objects.link(ob_auto_sun)
ob_auto_sun.rotation_euler = (0.872665, 0.174533, 0.523599)
bpy.context.view_layer.update()
